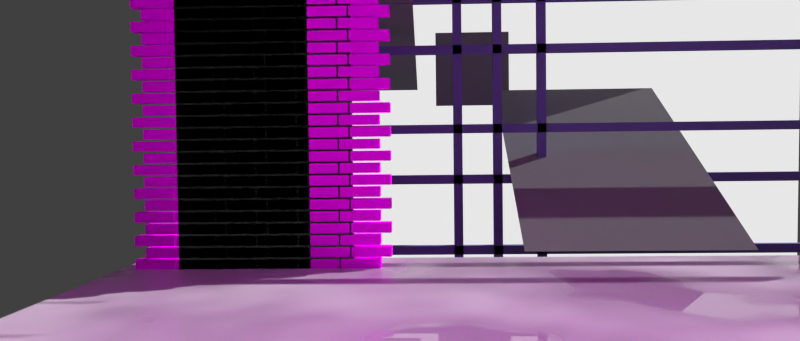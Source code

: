 # Source: sl-flur.blend  (saved by Blender 2.75.0; exported with 4.5.12 LTS)
import bpy
from mathutils import Matrix  # noqa: F401  (used for matrix-valued properties, if any)

bpy.ops.wm.read_factory_settings(use_empty=True)
scene = bpy.context.scene
scene.name = 'Scene'

# ---- collections
col_collection_1 = bpy.data.collections.new('Collection 1'); scene.collection.children.link(col_collection_1)
col_schalter = bpy.data.collections.new('schalter')  # instanced only; not linked into the scene
col_kante = bpy.data.collections.new('kante')  # instanced only; not linked into the scene
col_bank = bpy.data.collections.new('bank')  # instanced only; not linked into the scene
col_tisch2 = bpy.data.collections.new('Tisch2')  # instanced only; not linked into the scene
col_schrank1 = bpy.data.collections.new('schrank1')  # instanced only; not linked into the scene
col_schrank3 = bpy.data.collections.new('schrank3')  # instanced only; not linked into the scene
col_schrank2 = bpy.data.collections.new('schrank2')  # instanced only; not linked into the scene
col_lamp = bpy.data.collections.new('lamp')  # instanced only; not linked into the scene
col_feuerschrank = bpy.data.collections.new('feuerschrank')  # instanced only; not linked into the scene
col_schild = bpy.data.collections.new('schild')  # instanced only; not linked into the scene
col_ueeiinhalt = bpy.data.collections.new('ueeiinhalt')  # instanced only; not linked into the scene
col_saeule = bpy.data.collections.new('saeule')  # instanced only; not linked into the scene
col_heizung = bpy.data.collections.new('Heizung')  # instanced only; not linked into the scene
col_wand_001 = bpy.data.collections.new('wand.001')  # instanced only; not linked into the scene
col_tuer1_003 = bpy.data.collections.new('tuer1.003')  # instanced only; not linked into the scene
col_tuer2_001 = bpy.data.collections.new('tuer2.001')  # instanced only; not linked into the scene
col_tuer3_001 = bpy.data.collections.new('tuer3.001')  # instanced only; not linked into the scene
col_fenster = bpy.data.collections.new('Fenster')  # instanced only; not linked into the scene

# ---- images (referenced by path relative to the original .blend; pixels are not part of the script)
import os
ASSET_DIR = os.environ.get("B2B_ASSET_DIR", "")  # directory of the original .blend (textures are referenced by path, not embedded)
HERE = os.path.dirname(os.path.abspath(__file__))  # packed textures are extracted next to this script under _unpacked/

def load_image(name, relpath, width, height, colorspace="sRGB"):
    """Load a texture the original file referenced (path relative to the .blend, or extracted next to this script)."""
    p = next((c for c in (os.path.join(HERE, relpath), os.path.join(ASSET_DIR, relpath)) if relpath and os.path.exists(c)), "")
    if p:
        img = bpy.data.images.load(p, check_existing=True)
        img.name = name
    else:  # same state as the original file: an image datablock whose file is absent (Cycles renders it pink)
        img = bpy.data.images.new(name, width, height)
        img.source = "FILE"
        img.filepath = "//" + (relpath or name)
    img.colorspace_settings.name = colorspace
    return img
img_sl_dust_png = load_image('sl-dust.png', 'sl-dust.png', 1024, 1024, 'sRGB')
img_sl_flurboden_jpg = load_image('sl-flurboden.jpg', 'sl-flurboden.jpg', 1024, 1024, 'sRGB')
img_sl_stein_jpg = load_image('sl-stein.jpg', 'sl-stein.jpg', 1024, 1024, 'sRGB')

# ---- materials (node trees are filled in below, after node groups)
mat_material_001 = bpy.data.materials.new('Material.001')
mat_material_001.alpha_threshold = 0.0
mat_material_001.roughness = 0.5
mat_material_002 = bpy.data.materials.new('Material.002')
mat_material_002.alpha_threshold = 0.0
mat_material_002.roughness = 0.5
mat_material = bpy.data.materials.new('Material')
mat_material.alpha_threshold = 0.0
mat_material.roughness = 0.5
mat_flurboden = bpy.data.materials.new('flurboden')
mat_flurboden.alpha_threshold = 0.0
mat_flurboden.diffuse_color = (0.2063, 0.002622, 0.00639, 1.0)
mat_flurboden.specular_color = (0.35, 0.35, 0.35)
mat_flurboden.roughness = 0.5
mat_flurboden.specular_intensity = 1.0
mat_emmision = bpy.data.materials.new('emmision')
mat_emmision.alpha_threshold = 0.0
mat_emmision.roughness = 0.5
mat_zwischenraum = bpy.data.materials.new('zwischenraum')
mat_zwischenraum.alpha_threshold = 0.0
mat_zwischenraum.roughness = 0.5
mat_stein = bpy.data.materials.new('stein')
mat_stein.alpha_threshold = 0.0
mat_stein.roughness = 0.5

# ---- material node trees
mat_material_001.use_nodes = True; mat_material_001.node_tree.nodes.clear()
_N = mat_material_001.node_tree.nodes; _L = mat_material_001.node_tree.links
n0 = _N.new('ShaderNodeOutputMaterial'); n0.name = 'Material Output'; n0.location = (300, 300)
n1 = _N.new('ShaderNodeBsdfDiffuse'); n1.name = 'Diffuse BSDF'; n1.location = (10, 300)
n1.inputs[0].default_value = (0.2266, 0.2266, 0.2266, 1.0)
n1.inputs[1].default_value = 0.1111
_L.new(n1.outputs[0], n0.inputs[0])
n0.is_active_output = True
mat_material_002.use_nodes = True; mat_material_002.node_tree.nodes.clear()
_N = mat_material_002.node_tree.nodes; _L = mat_material_002.node_tree.links
n0 = _N.new('ShaderNodeOutputMaterial'); n0.name = 'Material Output'; n0.location = (300, 300)
n1 = _N.new('ShaderNodeBsdfDiffuse'); n1.name = 'Diffuse BSDF'; n1.location = (10, 300)
n1.inputs[0].default_value = (0.1615, 0.1491, 0.3672, 1.0)
_L.new(n1.outputs[0], n0.inputs[0])
n0.is_active_output = True
mat_material.use_nodes = True; mat_material.node_tree.nodes.clear()
_N = mat_material.node_tree.nodes; _L = mat_material.node_tree.links
n0 = _N.new('ShaderNodeOutputMaterial'); n0.name = 'Material Output'; n0.location = (300, 300)
n1 = _N.new('ShaderNodeBsdfDiffuse'); n1.name = 'Diffuse BSDF'; n1.location = (10, 300)
n1.inputs[0].default_value = (1.0, 1.0, 1.0, 1.0)
n1.inputs[1].default_value = 0.1019
_L.new(n1.outputs[0], n0.inputs[0])
n0.is_active_output = True
mat_flurboden.use_nodes = True; mat_flurboden.node_tree.nodes.clear()
_N = mat_flurboden.node_tree.nodes; _L = mat_flurboden.node_tree.links
n0 = _N.new('ShaderNodeMixShader'); n0.name = 'Mix Shader.002'; n0.location = (220, -274)
n1 = _N.new('ShaderNodeBsdfAnisotropic'); n1.name = 'Glossy BSDF.002'; n1.location = (-5, -360)
n1.distribution = 'BECKMANN'
n1.inputs[0].default_value = (1.0, 1.0, 1.0, 1.0)
n2 = _N.new('ShaderNodeMixShader'); n2.name = 'Mix Shader.001'; n2.location = (415, -130)
n3 = _N.new('ShaderNodeBsdfAnisotropic'); n3.name = 'Glossy BSDF'; n3.location = (-5, -197)
n3.distribution = 'GGX'
n3.inputs[0].default_value = (1.0, 1.0, 1.0, 1.0)
n4 = _N.new('ShaderNodeMapping'); n4.name = 'Mapping'; n4.location = (75, 686)
n5 = _N.new('ShaderNodeTexImage'); n5.name = 'Image Texture.004'; n5.location = (365, 675)
n5.width = 140
n5.image = img_sl_dust_png
n5.projection = 'BOX'
n5.projection_blend = 0.3
n6 = _N.new('ShaderNodeTexCoord'); n6.name = 'Texture Coordinate'; n6.location = (-115, 668)
n7 = _N.new('ShaderNodeSeparateColor'); n7.name = 'Separate RGB'; n7.location = (-11, 830)
n8 = _N.new('ShaderNodeLayerWeight'); n8.name = 'Layer Weight.001'; n8.location = (-11, 960)
n9 = _N.new('ShaderNodeGamma'); n9.name = 'Gamma'; n9.location = (367, 807)
n9.inputs[1].default_value = 2.2
n10 = _N.new('ShaderNodeMix'); n10.name = 'Mix'; n10.location = (179, 882)
n10.data_type = 'RGBA'
n10.clamp_result = True
n10.inputs[0].default_value = 0.65
n11 = _N.new('ShaderNodeMix'); n11.name = 'Mix.006'; n11.location = (-198, 882)
n11.data_type = 'RGBA'
n11.clamp_result = True
n11.inputs[0].default_value = 1.0
n12 = _N.new('ShaderNodeNewGeometry'); n12.name = 'Geometry'; n12.location = (-379, 916)
n13 = _N.new('ShaderNodeMath'); n13.name = 'Math.004'; n13.location = (55, -154)
n13.hide = True
n13.use_clamp = True
n13.inputs[0].default_value = 0.0
n14 = _N.new('ShaderNodeMath'); n14.name = 'Math.005'; n14.location = (-131, -293)
n14.hide = True
n14.use_clamp = True
n14.inputs[0].default_value = 0.1306
n15 = _N.new('ShaderNodeMath'); n15.name = 'Math.006'; n15.location = (-131, -455)
n15.hide = True
n15.use_clamp = True
n15.inputs[0].default_value = 0.3429
n16 = _N.new('NodeReroute'); n16.name = 'Reroute.010'; n16.location = (-211, -171)
n16.width = 16
n16.socket_idname = 'NodeSocketFloat'
n17 = _N.new('ShaderNodeBsdfAnisotropic'); n17.name = 'Glossy BSDF.001'; n17.location = (215, -115)
n17.distribution = 'GGX'
n17.inputs[0].default_value = (1.0, 1.0, 1.0, 1.0)
n18 = _N.new('ShaderNodeLayerWeight'); n18.name = 'Layer Weight.002'; n18.location = (-20, 239)
n18.inputs[0].default_value = 0.25
n19 = _N.new('ShaderNodeMath'); n19.name = 'Math.003'; n19.location = (460, 256)
n19.operation = 'MULTIPLY'
n20 = _N.new('ShaderNodeRGBCurve'); n20.name = 'RGB Curves'; n20.location = (170, 339)
_c = n20.mapping.curves[3]
while len(_c.points) > 2: _c.points.remove(_c.points[-1])
_c.points[0].location = (0.0, 0.0); _c.points[0].handle_type = 'AUTO'
_c.points[1].location = (0.74091, 0.25); _c.points[1].handle_type = 'AUTO'
_p = _c.points.new(1.0, 1.0); _p.handle_type = 'AUTO'
n20.mapping.update()
n21 = _N.new('NodeReroute'); n21.name = 'Reroute.007'; n21.location = (809, -1)
n21.width = 16
n21.socket_idname = 'NodeSocketFloat'
n22 = _N.new('NodeReroute'); n22.name = 'Reroute.006'; n22.location = (809, -43)
n22.width = 16
n22.socket_idname = 'NodeSocketShader'
n23 = _N.new('NodeReroute'); n23.name = 'Reroute.002'; n23.location = (990, 378)
n23.width = 16
n23.socket_idname = 'NodeSocketFloat'
n24 = _N.new('NodeReroute'); n24.name = 'Reroute.001'; n24.location = (-209, 378)
n24.label = 'Roughness'
n24.width = 16
n24.socket_idname = 'NodeSocketFloat'
n25 = _N.new('ShaderNodeMath'); n25.name = 'Math.002'; n25.location = (789, 796)
n25.mute = True
n25.operation = 'MULTIPLY'
n25.use_clamp = True
n25.inputs[1].default_value = 2.0
n26 = _N.new('ShaderNodeBsdfDiffuse'); n26.name = 'Diffuse BSDF.002'; n26.location = (882, -73)
n26.label = 'Dust'
n26.inputs[0].default_value = (0.5443, 0.5443, 0.5443, 1.0)
n26.inputs[1].default_value = 1.0
n27 = _N.new('ShaderNodeMixShader'); n27.name = 'Mix Shader'; n27.location = (887, 55)
n27.label = 'Clean Material'
n28 = _N.new('ShaderNodeMix'); n28.name = 'Mix.008'; n28.location = (637, 808)
n28.data_type = 'RGBA'
n28.blend_type = 'OVERLAY'
n28.inputs[0].default_value = 1.0
n29 = _N.new('ShaderNodeTexNoise'); n29.name = 'Noise Texture'; n29.location = (-1516, -119)
n29.inputs[2].default_value = 200.0
n30 = _N.new('ShaderNodeTexImage'); n30.name = 'Image Texture'; n30.location = (-1426, 146)
n30.width = 140
n30.image = img_sl_flurboden_jpg
n31 = _N.new('ShaderNodeTexCoord'); n31.name = 'Texture Coordinate.002'; n31.location = (-2055, -136)
n32 = _N.new('ShaderNodeMapping'); n32.name = 'Mapping.002'; n32.location = (-1889, -123)
n32.inputs[3].default_value = (1.0, 10.0, 1.0)
n33 = _N.new('ShaderNodeTexNoise'); n33.name = 'Noise Texture.001'; n33.location = (-1529, -644)
n34 = _N.new('ShaderNodeMix'); n34.name = 'Mix.002'; n34.location = (-975, -480)
n34.data_type = 'RGBA'
n34.blend_type = 'MULTIPLY'
n34.inputs[0].default_value = 0.0
n35 = _N.new('ShaderNodeBsdfAnisotropic'); n35.name = 'Glossy BSDF.003'; n35.location = (-729, -675)
n35.distribution = 'GGX'
n36 = _N.new('ShaderNodeFresnel'); n36.name = 'Fresnel'; n36.location = (-758, -288)
n36.inputs[0].default_value = 1.45
n37 = _N.new('ShaderNodeOutputMaterial'); n37.name = 'Material Output'; n37.location = (1583, 80)
n38 = _N.new('NodeReroute'); n38.name = 'Reroute.005'; n38.location = (809, -22)
n38.width = 16
n38.socket_idname = 'NodeSocketShader'
n39 = _N.new('ShaderNodeMixShader'); n39.name = 'Mix Shader.003'; n39.location = (-513, -431)
n40 = _N.new('ShaderNodeMixShader'); n40.name = 'Mix Shader.005'; n40.location = (1077, 97)
n41 = _N.new('ShaderNodeBsdfDiffuse'); n41.name = 'Diffuse BSDF.005'; n41.location = (-801, -511)
n42 = _N.new('ShaderNodeTexCoord'); n42.name = 'Texture Coordinate.001'; n42.location = (-1888, 172)
n43 = _N.new('ShaderNodeMapping'); n43.name = 'Mapping.001'; n43.location = (-1757, 189)
n43.inputs[3].default_value = (1.0, 5.0, 1.0)
n44 = _N.new('ShaderNodeMapping'); n44.name = 'Mapping.003'; n44.location = (-1954, -688)
n44.inputs[3].default_value = (1.0, 5.0, 1.0)
n45 = _N.new('ShaderNodeValToRGB'); n45.name = 'ColorRamp'; n45.location = (-1270, -692)
while len(n45.color_ramp.elements) > 1: n45.color_ramp.elements.remove(n45.color_ramp.elements[-1])
n45.color_ramp.elements[0].position = 0.4091; n45.color_ramp.elements[0].color = (0.0, 0.0, 0.0, 1.0)
_e = n45.color_ramp.elements.new(0.8); _e.color = (1.0, 1.0, 1.0, 1.0)
n46 = _N.new('ShaderNodeTexCoord'); n46.name = 'Texture Coordinate.003'; n46.location = (-2210, -701)
n47 = _N.new('ShaderNodeMix'); n47.name = 'Mix.001'; n47.location = (-1176, -91)
n47.data_type = 'RGBA'
n47.inputs[0].default_value = 0.2636
n48 = _N.new('ShaderNodeMath'); n48.name = 'Math'; n48.location = (0, 0)
n48.operation = 'POWER'
n49 = _N.new('ShaderNodeMath'); n49.name = 'Math.001'; n49.location = (0, 0)
n49.operation = 'POWER'
n50 = _N.new('ShaderNodeMath'); n50.name = 'Math.007'; n50.location = (0, 0)
n50.operation = 'POWER'
n51 = _N.new('ShaderNodeMath'); n51.name = 'Math.008'; n51.location = (0, 0)
n51.operation = 'POWER'
_L.new(n21.outputs[0], n27.inputs[0])
_L.new(n22.outputs[0], n27.inputs[2])
_L.new(n17.outputs[0], n2.inputs[1])
_L.new(n0.outputs[0], n2.inputs[2])
_L.new(n3.outputs[0], n0.inputs[1])
_L.new(n1.outputs[0], n0.inputs[2])
_L.new(n8.outputs[1], n10.inputs[6])
_L.new(n26.outputs[0], n40.inputs[2])
_L.new(n2.outputs[0], n22.inputs[0])
_L.new(n7.outputs[2], n10.inputs[7])
_L.new(n18.outputs[1], n20.inputs[1])
_L.new(n20.outputs[0], n19.inputs[0])
_L.new(n23.outputs[0], n40.inputs[0])
_L.new(n10.outputs[2], n9.inputs[0])
_L.new(n11.outputs[2], n7.inputs[0])
_L.new(n12.outputs[1], n11.inputs[7])
_L.new(n28.outputs[2], n25.inputs[0])
_L.new(n19.outputs[0], n21.inputs[0])
_L.new(n24.outputs[0], n16.inputs[0])
_L.new(n16.outputs[0], n13.inputs[1])
_L.new(n16.outputs[0], n14.inputs[1])
_L.new(n16.outputs[0], n15.inputs[1])
_L.new(n9.outputs[0], n28.inputs[6])
_L.new(n5.outputs[0], n28.inputs[7])
_L.new(n4.outputs[0], n5.inputs[0])
_L.new(n6.outputs[3], n4.inputs[0])
_L.new(n23.outputs[0], n24.inputs[0])
_L.new(n25.outputs[0], n23.inputs[0])
_L.new(n42.outputs[0], n43.inputs[0])
_L.new(n43.outputs[0], n30.inputs[0])
_L.new(n30.outputs[0], n47.inputs[6])
_L.new(n39.outputs[0], n38.inputs[0])
_L.new(n31.outputs[0], n32.inputs[0])
_L.new(n32.outputs[0], n29.inputs[0])
_L.new(n29.outputs[0], n47.inputs[7])
_L.new(n47.outputs[2], n34.inputs[6])
_L.new(n34.outputs[2], n41.inputs[0])
_L.new(n33.outputs[1], n45.inputs[0])
_L.new(n45.outputs[0], n34.inputs[7])
_L.new(n35.outputs[0], n39.inputs[2])
_L.new(n36.outputs[0], n39.inputs[0])
_L.new(n40.outputs[0], n39.inputs[1])
_L.new(n39.outputs[0], n37.inputs[0])
_L.new(n41.outputs[0], n40.inputs[1])
_L.new(n46.outputs[0], n44.inputs[0])
_L.new(n44.outputs[0], n33.inputs[0])
_L.new(n45.outputs[0], n48.inputs[0])
_L.new(n48.outputs[0], n35.inputs[1])
_L.new(n13.outputs[0], n49.inputs[0])
_L.new(n49.outputs[0], n17.inputs[1])
_L.new(n15.outputs[0], n50.inputs[0])
_L.new(n50.outputs[0], n1.inputs[1])
_L.new(n14.outputs[0], n51.inputs[0])
_L.new(n51.outputs[0], n3.inputs[1])
n37.is_active_output = True
mat_emmision.use_nodes = True; mat_emmision.node_tree.nodes.clear()
_N = mat_emmision.node_tree.nodes; _L = mat_emmision.node_tree.links
n0 = _N.new('ShaderNodeOutputMaterial'); n0.name = 'Material Output'; n0.location = (300, 300)
n1 = _N.new('ShaderNodeEmission'); n1.name = 'Emission'; n1.location = (10, 300)
n1.inputs[0].default_value = (0.8, 0.8, 0.8, 1.0)
_L.new(n1.outputs[0], n0.inputs[0])
n0.is_active_output = True
mat_zwischenraum.use_nodes = True; mat_zwischenraum.node_tree.nodes.clear()
_N = mat_zwischenraum.node_tree.nodes; _L = mat_zwischenraum.node_tree.links
n0 = _N.new('ShaderNodeOutputMaterial'); n0.name = 'Material Output'; n0.location = (300, 300)
n1 = _N.new('ShaderNodeMath'); n1.name = 'Math'; n1.location = (-332, 223)
n1.operation = 'MULTIPLY'
n1.inputs[1].default_value = 3.9
n2 = _N.new('ShaderNodeBsdfDiffuse'); n2.name = 'Diffuse BSDF'; n2.location = (10, 300)
n3 = _N.new('ShaderNodeTexNoise'); n3.name = 'Noise Texture'; n3.location = (-491, 298)
n3.inputs[2].default_value = 1000.0
n3.inputs[3].default_value = 5.0
_L.new(n2.outputs[0], n0.inputs[0])
_L.new(n3.outputs[0], n2.inputs[1])
_L.new(n3.outputs[0], n2.inputs[2])
_L.new(n3.outputs[0], n1.inputs[0])
_L.new(n1.outputs[0], n2.inputs[0])
n0.is_active_output = True
mat_stein.use_nodes = True; mat_stein.node_tree.nodes.clear()
_N = mat_stein.node_tree.nodes; _L = mat_stein.node_tree.links
n0 = _N.new('ShaderNodeTexCoord'); n0.name = 'Texture Coordinate'; n0.location = (-469, 338)
n1 = _N.new('ShaderNodeOutputMaterial'); n1.name = 'Material Output'; n1.location = (572, 326)
n2 = _N.new('ShaderNodeBsdfDiffuse'); n2.name = 'Diffuse BSDF'; n2.location = (381, 328)
n2.inputs[1].default_value = 0.2917
n3 = _N.new('ShaderNodeTexImage'); n3.name = 'Image Texture'; n3.location = (-137, 376)
n3.width = 140
n3.image = img_sl_stein_jpg
n4 = _N.new('ShaderNodeRGBCurve'); n4.name = 'RGB Curves'; n4.location = (81, 383)
_c = n4.mapping.curves[3]
while len(_c.points) > 2: _c.points.remove(_c.points[-1])
_c.points[0].location = (0.0, 0.0); _c.points[0].handle_type = 'AUTO'
_c.points[1].location = (0.80455, 0.96875); _c.points[1].handle_type = 'AUTO'
_p = _c.points.new(1.0, 1.0); _p.handle_type = 'AUTO'
n4.mapping.update()
_L.new(n2.outputs[0], n1.inputs[0])
_L.new(n3.outputs[0], n4.inputs[1])
_L.new(n0.outputs[2], n3.inputs[0])
_L.new(n4.outputs[0], n2.inputs[0])
n1.is_active_output = True

# ---- world
world_world = bpy.data.worlds.new('World'); scene.world = world_world
world_world.color = (0.05088, 0.05088, 0.05088)
world_world.use_sun_shadow = False
world_world.sun_shadow_jitter_overblur = 0.0
world_world.cycles.sampling_method = 'MANUAL'
world_world.cycles.sample_map_resolution = 256

# ---- cameras
cam_camera = bpy.data.cameras.new('Camera')
cam_camera.clip_end = 100.0
cam_camera.lens = 35.0
cam_camera.sensor_width = 32.0
cam_camera.sensor_height = 18.0
cam_camera.ortho_scale = 7.314
cam_camera.show_limits = True
cam_camera.dof.use_dof = True
cam_camera.dof.focus_distance = 4.75
cam_camera.dof.aperture_fstop = 3.5
cam_camera.dof.aperture_blades = 5

# ---- lights
light_sun = bpy.data.lights.new('Sun', 'SUN')
light_sun.transmission_factor = 0.0
light_sun.angle = 0.006
light_sun.energy = 8.2
light_sun.shadow_buffer_clip_start = 0.5
light_sun.shadow_soft_size = 0.003
light_sun.shadow_cascade_max_distance = 1000.0
light_sun.cycles.use_multiple_importance_sampling = False

# ---- meshes
me_cube_016 = bpy.data.meshes.new('Cube.016')
me_cube_016.from_pydata([(-1.0, -1.0, -1.0), (-1.0, -1.0, 1.0), (-1.0, 1.0, -1.0), (-1.0, 1.0, 1.0), (1.0, -1.0, -1.0), (1.0, -1.0, 1.0), (1.0, 1.0, -1.0), (1.0, 1.0, 1.0)], [], [(1, 3, 2, 0), (3, 7, 6, 2), (7, 5, 4, 6), (5, 1, 0, 4), (0, 2, 6, 4), (5, 7, 3, 1)])
me_cube_016.use_remesh_preserve_volume = False
me_cube_016.use_remesh_preserve_attributes = False
me_cube_016.use_mirror_vertex_groups = False
me_cube_016.update()
me_plane_012 = bpy.data.meshes.new('Plane.012')
me_plane_012.from_pydata([(-1.0, -1.0, 0.0), (1.0, -1.0, 0.0), (-1.0, 1.0, 0.0), (1.0, 1.0, 0.0)], [], [(0, 1, 3, 2)])
me_plane_012.materials.append(mat_material_001)
me_plane_012.use_remesh_preserve_volume = False
me_plane_012.use_remesh_preserve_attributes = False
me_plane_012.use_mirror_vertex_groups = False
me_plane_012.update()
me_plane_011 = bpy.data.meshes.new('Plane.011')
me_plane_011.from_pydata([(-1.0, -1.0, 0.0), (1.0, -1.0, 0.0), (-1.0, 1.0, 0.0), (1.0, 1.0, 0.0)], [], [(0, 1, 3, 2)])
me_plane_011.materials.append(mat_material_001)
me_plane_011.use_remesh_preserve_volume = False
me_plane_011.use_remesh_preserve_attributes = False
me_plane_011.use_mirror_vertex_groups = False
me_plane_011.update()
me_plane_010 = bpy.data.meshes.new('Plane.010')
me_plane_010.from_pydata([(-1.0, -1.0, 0.0), (1.0, -1.0, 0.0), (-1.0, 1.0, 0.0), (1.0, 1.0, 0.0)], [], [(0, 1, 3, 2)])
me_plane_010.materials.append(mat_material_001)
me_plane_010.use_remesh_preserve_volume = False
me_plane_010.use_remesh_preserve_attributes = False
me_plane_010.use_mirror_vertex_groups = False
me_plane_010.update()
me_cube_015 = bpy.data.meshes.new('Cube.015')
me_cube_015.from_pydata([(-1.0, -1.0, -1.0), (-1.0, -1.0, 1.0), (-1.0, 1.0, -1.0), (-1.0, 1.0, 1.0), (1.0, -1.0, -1.0), (1.0, -1.0, 1.0), (1.0, 1.0, -1.0), (1.0, 1.0, 1.0)], [], [(1, 3, 2, 0), (3, 7, 6, 2), (7, 5, 4, 6), (5, 1, 0, 4), (0, 2, 6, 4), (5, 7, 3, 1)])
me_cube_015.materials.append(mat_material_002)
me_cube_015.use_remesh_preserve_volume = False
me_cube_015.use_remesh_preserve_attributes = False
me_cube_015.use_mirror_vertex_groups = False
me_cube_015.update()
me_cube_014 = bpy.data.meshes.new('Cube.014')
me_cube_014.from_pydata([(-1.0, -1.0, -1.0), (-1.0, -1.0, 1.0), (-1.0, 1.0, -1.0), (-1.0, 1.0, 1.0), (1.0, -1.0, -1.0), (1.0, -1.0, 1.0), (1.0, 1.0, -1.0), (1.0, 1.0, 1.0)], [], [(1, 3, 2, 0), (3, 7, 6, 2), (7, 5, 4, 6), (5, 1, 0, 4), (0, 2, 6, 4), (5, 7, 3, 1)])
me_cube_014.materials.append(mat_material_002)
me_cube_014.use_remesh_preserve_volume = False
me_cube_014.use_remesh_preserve_attributes = False
me_cube_014.use_mirror_vertex_groups = False
me_cube_014.update()
me_cube_013 = bpy.data.meshes.new('Cube.013')
me_cube_013.from_pydata([(-1.0, -1.0, -1.0), (-1.0, -1.0, 1.0), (-1.0, 1.0, -1.0), (-1.0, 1.0, 1.0), (1.0, -1.0, -1.0), (1.0, -1.0, 1.0), (1.0, 1.0, -1.0), (1.0, 1.0, 1.0)], [], [(1, 3, 2, 0), (3, 7, 6, 2), (7, 5, 4, 6), (5, 1, 0, 4), (0, 2, 6, 4), (5, 7, 3, 1)])
me_cube_013.materials.append(mat_material_002)
me_cube_013.use_remesh_preserve_volume = False
me_cube_013.use_remesh_preserve_attributes = False
me_cube_013.use_mirror_vertex_groups = False
me_cube_013.update()
me_cube_012 = bpy.data.meshes.new('Cube.012')
me_cube_012.from_pydata([(-1.0, -1.0, -1.0), (-1.0, -1.0, 1.0), (-1.0, 1.0, -1.0), (-1.0, 1.0, 1.0), (1.0, -1.0, -1.0), (1.0, -1.0, 1.0), (1.0, 1.0, -1.0), (1.0, 1.0, 1.0)], [], [(1, 3, 2, 0), (3, 7, 6, 2), (7, 5, 4, 6), (5, 1, 0, 4), (0, 2, 6, 4), (5, 7, 3, 1)])
me_cube_012.materials.append(mat_material_002)
me_cube_012.use_remesh_preserve_volume = False
me_cube_012.use_remesh_preserve_attributes = False
me_cube_012.use_mirror_vertex_groups = False
me_cube_012.update()
me_cube_011 = bpy.data.meshes.new('Cube.011')
me_cube_011.from_pydata([(-1.0, -1.0, -1.0), (-1.0, -1.0, 1.0), (-1.0, 1.0, -1.0), (-1.0, 1.0, 1.0), (1.0, -1.0, -1.0), (1.0, -1.0, 1.0), (1.0, 1.0, -1.0), (1.0, 1.0, 1.0)], [], [(1, 3, 2, 0), (3, 7, 6, 2), (7, 5, 4, 6), (5, 1, 0, 4), (0, 2, 6, 4), (5, 7, 3, 1)])
me_cube_011.materials.append(mat_material_002)
me_cube_011.use_remesh_preserve_volume = False
me_cube_011.use_remesh_preserve_attributes = False
me_cube_011.use_mirror_vertex_groups = False
me_cube_011.update()
me_cube_010 = bpy.data.meshes.new('Cube.010')
me_cube_010.from_pydata([(-1.0, -1.0, -1.0), (-1.0, -1.0, 1.0), (-1.0, 1.0, -1.0), (-1.0, 1.0, 1.0), (1.0, -1.0, -1.0), (1.0, -1.0, 1.0), (1.0, 1.0, -1.0), (1.0, 1.0, 1.0)], [], [(1, 3, 2, 0), (3, 7, 6, 2), (7, 5, 4, 6), (5, 1, 0, 4), (0, 2, 6, 4), (5, 7, 3, 1)])
me_cube_010.materials.append(mat_material_002)
me_cube_010.use_remesh_preserve_volume = False
me_cube_010.use_remesh_preserve_attributes = False
me_cube_010.use_mirror_vertex_groups = False
me_cube_010.update()
me_cube_009 = bpy.data.meshes.new('Cube.009')
me_cube_009.from_pydata([(-1.0, -1.0, -1.0), (-1.0, -1.0, 1.0), (-1.0, 1.0, -1.0), (-1.0, 1.0, 1.0), (1.0, -1.0, -1.0), (1.0, -1.0, 1.0), (1.0, 1.0, -1.0), (1.0, 1.0, 1.0)], [], [(1, 3, 2, 0), (3, 7, 6, 2), (7, 5, 4, 6), (5, 1, 0, 4), (0, 2, 6, 4), (5, 7, 3, 1)])
me_cube_009.materials.append(mat_material_002)
me_cube_009.use_remesh_preserve_volume = False
me_cube_009.use_remesh_preserve_attributes = False
me_cube_009.use_mirror_vertex_groups = False
me_cube_009.update()
me_cube_008 = bpy.data.meshes.new('Cube.008')
me_cube_008.from_pydata([(-1.0, -1.0, -1.0), (-1.0, -1.0, 1.0), (-1.0, 1.0, -1.0), (-1.0, 1.0, 1.0), (1.0, -1.0, -1.0), (1.0, -1.0, 1.0), (1.0, 1.0, -1.0), (1.0, 1.0, 1.0)], [], [(1, 3, 2, 0), (3, 7, 6, 2), (7, 5, 4, 6), (5, 1, 0, 4), (0, 2, 6, 4), (5, 7, 3, 1)])
me_cube_008.materials.append(mat_material_002)
me_cube_008.use_remesh_preserve_volume = False
me_cube_008.use_remesh_preserve_attributes = False
me_cube_008.use_mirror_vertex_groups = False
me_cube_008.update()
me_cube_007 = bpy.data.meshes.new('Cube.007')
me_cube_007.from_pydata([(-1.0, -1.0, -1.0), (-1.0, -1.0, 1.0), (-1.0, 1.0, -1.0), (-1.0, 1.0, 1.0), (1.0, -1.0, -1.0), (1.0, -1.0, 1.0), (1.0, 1.0, -1.0), (1.0, 1.0, 1.0)], [], [(1, 3, 2, 0), (3, 7, 6, 2), (7, 5, 4, 6), (5, 1, 0, 4), (0, 2, 6, 4), (5, 7, 3, 1)])
me_cube_007.materials.append(mat_material_002)
me_cube_007.use_remesh_preserve_volume = False
me_cube_007.use_remesh_preserve_attributes = False
me_cube_007.use_mirror_vertex_groups = False
me_cube_007.update()
me_cube_006 = bpy.data.meshes.new('Cube.006')
me_cube_006.from_pydata([(0.01867, -19.92, -0.00587), (0.01867, -19.92, 0.00587), (-0.01868, -19.92, -0.00587), (-0.01868, -19.92, 0.00587), (0.01868, 19.92, -0.00587), (0.01868, 19.92, 0.00587), (-0.01867, 19.92, -0.00587), (-0.01867, 19.92, 0.00587)], [], [(1, 3, 2, 0), (3, 7, 6, 2), (7, 5, 4, 6), (5, 1, 0, 4), (0, 2, 6, 4), (5, 7, 3, 1)])
me_cube_006.materials.append(mat_material_001)
me_cube_006.use_remesh_preserve_volume = False
me_cube_006.use_remesh_preserve_attributes = False
me_cube_006.use_mirror_vertex_groups = False
me_cube_006.update()
me_cube_005 = bpy.data.meshes.new('Cube.005')
me_cube_005.from_pydata([(-2.229, -0.01012, -0.00587), (-2.229, -0.01012, 0.00587), (-2.229, 0.01012, -0.00587), (-2.229, 0.01012, 0.00587), (2.229, -0.01012, -0.00587), (2.229, -0.01012, 0.00587), (2.229, 0.01012, -0.00587), (2.229, 0.01012, 0.00587)], [], [(1, 3, 2, 0), (3, 7, 6, 2), (7, 5, 4, 6), (5, 1, 0, 4), (0, 2, 6, 4), (5, 7, 3, 1)])
me_cube_005.materials.append(mat_material_001)
me_cube_005.use_remesh_preserve_volume = False
me_cube_005.use_remesh_preserve_attributes = False
me_cube_005.use_mirror_vertex_groups = False
me_cube_005.update()
me_plane_009 = bpy.data.meshes.new('Plane.009')
me_plane_009.from_pydata([(-1.0, -1.0, 0.0), (1.0, -1.0, 0.0), (-1.0, 1.0, 0.0), (1.0, 1.0, 0.0)], [], [(0, 1, 3, 2)])
me_plane_009.materials.append(mat_material)
me_plane_009.use_remesh_preserve_volume = False
me_plane_009.use_remesh_preserve_attributes = False
me_plane_009.use_mirror_vertex_groups = False
me_plane_009.update()
me_plane_004 = bpy.data.meshes.new('Plane.004')
me_plane_004.from_pydata([(-1.0, -1.0, 0.0), (1.0, -1.0, 0.0), (-1.0, 1.0, 0.0), (1.0, 1.0, 0.0)], [], [(0, 1, 3, 2)])
me_plane_004.use_remesh_preserve_volume = False
me_plane_004.use_remesh_preserve_attributes = False
me_plane_004.use_mirror_vertex_groups = False
me_plane_004.update()
me_plane_003 = bpy.data.meshes.new('Plane.003')
me_plane_003.from_pydata([(-1.334, -8.681, 0.0), (1.334, -8.681, 0.0), (-1.334, 8.681, 0.0), (1.334, 8.681, 0.0)], [], [(0, 1, 3, 2)])
me_plane_003.materials.append(mat_flurboden)
me_plane_003.use_remesh_preserve_volume = False
me_plane_003.use_remesh_preserve_attributes = False
me_plane_003.use_mirror_vertex_groups = False
me_plane_003.update()
me_plane_008 = bpy.data.meshes.new('Plane.008')
me_plane_008.from_pydata([(-1.0, -1.0, 0.0), (1.0, -1.0, 0.0), (-1.0, 1.0, 0.0), (1.0, 1.0, 0.0)], [], [(0, 1, 3, 2)])
me_plane_008.materials.append(mat_emmision)
me_plane_008.use_remesh_preserve_volume = False
me_plane_008.use_remesh_preserve_attributes = False
me_plane_008.use_mirror_vertex_groups = False
me_plane_008.update()
me_plane_007 = bpy.data.meshes.new('Plane.007')
me_plane_007.from_pydata([(-1.241, 7.793e-08, 0.2088), (-1.241, 1.094e-07, -0.2088), (1.241, -1.094e-07, 0.2088), (1.241, -7.793e-08, -0.2088)], [], [(0, 1, 3, 2)])
me_plane_007.materials.append(mat_zwischenraum)
me_plane_007.use_remesh_preserve_volume = False
me_plane_007.use_remesh_preserve_attributes = False
me_plane_007.use_mirror_vertex_groups = False
me_plane_007.update()
me_plane_006 = bpy.data.meshes.new('Plane.006')
me_plane_006.from_pydata([(-1.241, 7.793e-08, 0.2088), (-1.241, 1.094e-07, -0.2088), (1.241, -1.094e-07, 0.2088), (1.241, -7.793e-08, -0.2088)], [], [(0, 1, 3, 2)])
me_plane_006.materials.append(mat_zwischenraum)
me_plane_006.use_remesh_preserve_volume = False
me_plane_006.use_remesh_preserve_attributes = False
me_plane_006.use_mirror_vertex_groups = False
me_plane_006.update()
me_plane_005 = bpy.data.meshes.new('Plane.005')
me_plane_005.from_pydata([(-1.576e-08, -10.28, 0.2088), (1.576e-08, -10.28, -0.2088), (-1.576e-08, 10.28, 0.2088), (1.576e-08, 10.28, -0.2088)], [], [(0, 1, 3, 2)])
me_plane_005.materials.append(mat_zwischenraum)
me_plane_005.use_remesh_preserve_volume = False
me_plane_005.use_remesh_preserve_attributes = False
me_plane_005.use_mirror_vertex_groups = False
me_plane_005.update()
me_cube_004 = bpy.data.meshes.new('Cube.004')
me_cube_004.from_pydata([(-0.07383, -0.1756, -0.04398), (-0.07383, -0.1756, 0.04398), (-0.07383, 0.1756, -0.04398), (-0.07383, 0.1756, 0.04398), (0.07383, -0.1756, -0.04398), (0.07383, -0.1756, 0.04398), (0.07383, 0.1756, -0.04398), (0.07383, 0.1756, 0.04398)], [], [(1, 3, 2, 0), (3, 7, 6, 2), (7, 5, 4, 6), (5, 1, 0, 4), (0, 2, 6, 4), (5, 7, 3, 1)])
_uv = me_cube_004.uv_layers.new(name='UVMap')
_uv.uv.foreach_set('vector', [0.0, 0.0, 1.0, 0.0, 1.0, 1.0, 0.0, 1.0, 0.0, 0.0, 1.0, 0.0, 1.0, 1.0, 0.0, 1.0, 0.0, 0.0, 1.0, 0.0, 1.0, 1.0, 0.0, 1.0, 0.0, 0.0, 1.0, 0.0, 1.0, 1.0, 0.0, 1.0, 0.0, 0.0, 1.0, 0.0, 1.0, 1.0, 0.0, 1.0, 0.0, 0.0, 1.0, 0.0, 1.0, 1.0, 0.0, 1.0])
me_cube_004.materials.append(mat_stein)
me_cube_004.use_remesh_preserve_volume = False
me_cube_004.use_remesh_preserve_attributes = False
me_cube_004.use_mirror_vertex_groups = False
me_cube_004.update()
me_cube_003 = bpy.data.meshes.new('Cube.003')
me_cube_003.from_pydata([(-0.07383, -0.1756, -0.04398), (-0.07383, -0.1756, 0.04398), (-0.07383, 0.1756, -0.04398), (-0.07383, 0.1756, 0.04398), (0.07383, -0.1756, -0.04398), (0.07383, -0.1756, 0.04398), (0.07383, 0.1756, -0.04398), (0.07383, 0.1756, 0.04398)], [], [(1, 3, 2, 0), (3, 7, 6, 2), (7, 5, 4, 6), (5, 1, 0, 4), (0, 2, 6, 4), (5, 7, 3, 1)])
_uv = me_cube_003.uv_layers.new(name='UVMap')
_uv.uv.foreach_set('vector', [0.0, 0.0, 1.0, 0.0, 1.0, 1.0, 0.0, 1.0, 0.0, 0.0, 1.0, 0.0, 1.0, 1.0, 0.0, 1.0, 0.0, 0.0, 1.0, 0.0, 1.0, 1.0, 0.0, 1.0, 0.0, 0.0, 1.0, 0.0, 1.0, 1.0, 0.0, 1.0, 0.0, 0.0, 1.0, 0.0, 1.0, 1.0, 0.0, 1.0, 0.0, 0.0, 1.0, 0.0, 1.0, 1.0, 0.0, 1.0])
me_cube_003.materials.append(mat_stein)
me_cube_003.use_remesh_preserve_volume = False
me_cube_003.use_remesh_preserve_attributes = False
me_cube_003.use_mirror_vertex_groups = False
me_cube_003.update()
me_cube_002 = bpy.data.meshes.new('Cube.002')
me_cube_002.from_pydata([(-0.07383, -0.1756, -0.04398), (-0.07383, -0.1756, 0.04398), (-0.07383, 0.1756, -0.04398), (-0.07383, 0.1756, 0.04398), (0.07383, -0.1756, -0.04398), (0.07383, -0.1756, 0.04398), (0.07383, 0.1756, -0.04398), (0.07383, 0.1756, 0.04398)], [], [(1, 3, 2, 0), (3, 7, 6, 2), (7, 5, 4, 6), (5, 1, 0, 4), (0, 2, 6, 4), (5, 7, 3, 1)])
_uv = me_cube_002.uv_layers.new(name='UVMap')
_uv.uv.foreach_set('vector', [0.0, 0.0, 1.0, 0.0, 1.0, 1.0, 0.0, 1.0, 0.0, 0.0, 1.0, 0.0, 1.0, 1.0, 0.0, 1.0, 0.0, 0.0, 1.0, 0.0, 1.0, 1.0, 0.0, 1.0, 0.0, 0.0, 1.0, 0.0, 1.0, 1.0, 0.0, 1.0, 0.0, 0.0, 1.0, 0.0, 1.0, 1.0, 0.0, 1.0, 0.0, 0.0, 1.0, 0.0, 1.0, 1.0, 0.0, 1.0])
me_cube_002.materials.append(mat_stein)
me_cube_002.use_remesh_preserve_volume = False
me_cube_002.use_remesh_preserve_attributes = False
me_cube_002.use_mirror_vertex_groups = False
me_cube_002.update()
me_cube_001 = bpy.data.meshes.new('Cube.001')
me_cube_001.from_pydata([(-0.07383, -0.1756, -0.04398), (-0.07383, -0.1756, 0.04398), (-0.07383, 0.1756, -0.04398), (-0.07383, 0.1756, 0.04398), (0.07383, -0.1756, -0.04398), (0.07383, -0.1756, 0.04398), (0.07383, 0.1756, -0.04398), (0.07383, 0.1756, 0.04398)], [], [(1, 3, 2, 0), (3, 7, 6, 2), (7, 5, 4, 6), (5, 1, 0, 4), (0, 2, 6, 4), (5, 7, 3, 1)])
_uv = me_cube_001.uv_layers.new(name='UVMap')
_uv.uv.foreach_set('vector', [0.0, 0.0, 1.0, 0.0, 1.0, 1.0, 0.0, 1.0, 0.0, 0.0, 1.0, 0.0, 1.0, 1.0, 0.0, 1.0, 0.0, 0.0, 1.0, 0.0, 1.0, 1.0, 0.0, 1.0, 0.0, 0.0, 1.0, 0.0, 1.0, 1.0, 0.0, 1.0, 0.0, 0.0, 1.0, 0.0, 1.0, 1.0, 0.0, 1.0, 0.0, 0.0, 1.0, 0.0, 1.0, 1.0, 0.0, 1.0])
me_cube_001.materials.append(mat_stein)
me_cube_001.use_remesh_preserve_volume = False
me_cube_001.use_remesh_preserve_attributes = False
me_cube_001.use_mirror_vertex_groups = False
me_cube_001.update()
me_plane_001 = bpy.data.meshes.new('Plane.001')
me_plane_001.from_pydata([(-1.576e-08, -10.28, 0.2088), (1.576e-08, -10.28, -0.2088), (-1.576e-08, 10.28, 0.2088), (1.576e-08, 10.28, -0.2088)], [], [(0, 1, 3, 2)])
me_plane_001.materials.append(mat_zwischenraum)
me_plane_001.use_remesh_preserve_volume = False
me_plane_001.use_remesh_preserve_attributes = False
me_plane_001.use_mirror_vertex_groups = False
me_plane_001.update()
me_plane = bpy.data.meshes.new('Plane')
me_plane.from_pydata([(-1.334, -8.681, 0.0), (1.334, -8.681, 0.0), (-1.334, 8.681, 0.0), (1.334, 8.681, 0.0)], [], [(0, 1, 3, 2)])
me_plane.materials.append(mat_flurboden)
me_plane.use_remesh_preserve_volume = False
me_plane.use_remesh_preserve_attributes = False
me_plane.use_mirror_vertex_groups = False
me_plane.update()

# ---- objects
ob_schalter_004 = bpy.data.objects.new('schalter.004', None)
ob_schalter_003 = bpy.data.objects.new('schalter.003', None)
ob_schalter_002 = bpy.data.objects.new('schalter.002', None)
ob_schalter_001 = bpy.data.objects.new('schalter.001', None)
ob_schalter = bpy.data.objects.new('schalter', None)
ob_kante_011 = bpy.data.objects.new('kante.011', None)
ob_kante_010 = bpy.data.objects.new('kante.010', None)
ob_kante_009 = bpy.data.objects.new('kante.009', None)
ob_kante_008 = bpy.data.objects.new('kante.008', None)
ob_kante_007 = bpy.data.objects.new('kante.007', None)
ob_kante_006 = bpy.data.objects.new('kante.006', None)
ob_lampenausschnitt1 = bpy.data.objects.new('lampenausschnitt1', me_cube_016)
ob_bank_001 = bpy.data.objects.new('bank.001', None)
ob_tisch2 = bpy.data.objects.new('Tisch2', None)
ob_bank = bpy.data.objects.new('bank', None)
ob_schrank1 = bpy.data.objects.new('schrank1', None)
ob_schrank3 = bpy.data.objects.new('schrank3', None)
ob_schrank2 = bpy.data.objects.new('schrank2', None)
ob_lamp = bpy.data.objects.new('lamp', None)
ob_feuerschrank = bpy.data.objects.new('feuerschrank', None)
ob_schild = bpy.data.objects.new('schild', None)
ob_ueeiinhalt = bpy.data.objects.new('ueeiinhalt', None)
ob_plane_012 = bpy.data.objects.new('Plane.012', me_plane_012)
ob_plane_011 = bpy.data.objects.new('Plane.011', me_plane_011)
ob_plane_010 = bpy.data.objects.new('Plane.010', me_plane_010)
ob_cube_015 = bpy.data.objects.new('Cube.015', me_cube_015)
ob_cube_014 = bpy.data.objects.new('Cube.014', me_cube_014)
ob_cube_013 = bpy.data.objects.new('Cube.013', me_cube_013)
ob_cube_012 = bpy.data.objects.new('Cube.012', me_cube_012)
ob_cube_011 = bpy.data.objects.new('Cube.011', me_cube_011)
ob_cube_010 = bpy.data.objects.new('Cube.010', me_cube_010)
ob_cube_009 = bpy.data.objects.new('Cube.009', me_cube_009)
ob_cube_008 = bpy.data.objects.new('Cube.008', me_cube_008)
ob_cube_007 = bpy.data.objects.new('Cube.007', me_cube_007)
ob_cube_006 = bpy.data.objects.new('Cube.006', me_cube_006)
ob_cube_005 = bpy.data.objects.new('Cube.005', me_cube_005)
ob_plane_009 = bpy.data.objects.new('Plane.009', me_plane_009)
ob_plane_008 = bpy.data.objects.new('Plane.008', me_plane_004)
ob_plane_007 = bpy.data.objects.new('Plane.007', me_plane_003)
ob_saeule_008 = bpy.data.objects.new('saeule.008', None)
ob_saeule_007 = bpy.data.objects.new('saeule.007', None)
ob_saeule_006 = bpy.data.objects.new('saeule.006', None)
ob_saeule_005 = bpy.data.objects.new('saeule.005', None)
ob_heizung_001 = bpy.data.objects.new('Heizung.001', None)
ob_wand_012 = bpy.data.objects.new('wand.012', None)
ob_tuer1_011 = bpy.data.objects.new('tuer1.011', None)
ob_kante_005 = bpy.data.objects.new('kante.005', None)
ob_wand_011 = bpy.data.objects.new('wand.011', None)
ob_tuer1_010 = bpy.data.objects.new('tuer1.010', None)
ob_tuer1_009 = bpy.data.objects.new('tuer1.009', None)
ob_wand_004 = bpy.data.objects.new('wand.004', None)
ob_kante_004 = bpy.data.objects.new('kante.004', None)
ob_tuer1_008 = bpy.data.objects.new('tuer1.008', None)
ob_wand_001 = bpy.data.objects.new('wand.001', None)
ob_plane_003 = bpy.data.objects.new('Plane.003', me_plane_008)
ob_sun = bpy.data.objects.new('Sun', light_sun)
ob_heizung = bpy.data.objects.new('Heizung', None)
ob_saeule_004 = bpy.data.objects.new('saeule.004', None)
ob_saeule_003 = bpy.data.objects.new('saeule.003', None)
ob_saeule_002 = bpy.data.objects.new('saeule.002', None)
ob_saeule_001 = bpy.data.objects.new('saeule.001', None)
ob_saeule = bpy.data.objects.new('saeule', None)
ob_plane_006 = bpy.data.objects.new('Plane.006', me_plane_007)
ob_plane_005 = bpy.data.objects.new('Plane.005', me_plane_006)
ob_plane_004 = bpy.data.objects.new('Plane.004', me_plane_005)
ob_cube_004 = bpy.data.objects.new('Cube.004', me_cube_004)
ob_cube_003 = bpy.data.objects.new('Cube.003', me_cube_003)
ob_cube_002 = bpy.data.objects.new('Cube.002', me_cube_002)
ob_cube_001 = bpy.data.objects.new('Cube.001', me_cube_001)
ob_plane_002 = bpy.data.objects.new('Plane.002', me_plane_001)
ob_tuer1_007 = bpy.data.objects.new('tuer1.007', None)
ob_wand_010 = bpy.data.objects.new('wand.010', None)
ob_wand_009 = bpy.data.objects.new('wand.009', None)
ob_kante_003 = bpy.data.objects.new('kante.003', None)
ob_tuer1_006 = bpy.data.objects.new('tuer1.006', None)
ob_tuer1_005 = bpy.data.objects.new('tuer1.005', None)
ob_kante_002 = bpy.data.objects.new('kante.002', None)
ob_wand_008 = bpy.data.objects.new('wand.008', None)
ob_wand_007 = bpy.data.objects.new('wand.007', None)
ob_tuer1_004 = bpy.data.objects.new('tuer1.004', None)
ob_tuer1_002 = bpy.data.objects.new('tuer1.002', None)
ob_wand_006 = bpy.data.objects.new('wand.006', None)
ob_wand_005 = bpy.data.objects.new('wand.005', None)
ob_kante_001 = bpy.data.objects.new('kante.001', None)
ob_tuer1_001 = bpy.data.objects.new('tuer1.001', None)
ob_tuer1_000 = bpy.data.objects.new('tuer1.000', None)
ob_kante = bpy.data.objects.new('kante', None)
ob_wand_003 = bpy.data.objects.new('wand.003', None)
ob_wand_002 = bpy.data.objects.new('wand.002', None)
ob_wand_000 = bpy.data.objects.new('wand.000', None)
ob_tuer2_000 = bpy.data.objects.new('tuer2.000', None)
ob_tuer2_001 = bpy.data.objects.new('tuer2.001', None)
ob_tuer1_003 = bpy.data.objects.new('tuer1.003', None)
ob_plane = bpy.data.objects.new('Plane', me_plane)
ob_camera = bpy.data.objects.new('Camera', cam_camera)
ob_ausschnitt = bpy.data.objects.new('ausschnitt', None)
ob_tuer3_001 = bpy.data.objects.new('tuer3.001', None)
ob_cube = bpy.data.objects.new('Cube', None)
ob_cube_001_1 = bpy.data.objects.new('Cube.001', None)
ob_fenster_007 = bpy.data.objects.new('Fenster.007', None)
ob_fenster_006 = bpy.data.objects.new('Fenster.006', None)
ob_fenster_005 = bpy.data.objects.new('Fenster.005', None)
ob_fenster_004 = bpy.data.objects.new('Fenster.004', None)
ob_fenster_003 = bpy.data.objects.new('Fenster.003', None)
ob_fenster_002 = bpy.data.objects.new('Fenster.002', None)
ob_fenster_001 = bpy.data.objects.new('Fenster.001', None)
ob_fenster = bpy.data.objects.new('Fenster', None)

# ---- transforms, parenting, visibility, modifiers, constraints
ob_schalter_004.location = (-1.108, 4.946, 0.6009)
ob_schalter_004.rotation_euler = (0.0, -0.0, 1.571)
ob_schalter_004.scale = (0.261, 0.261, 0.261)
ob_schalter_004.empty_image_offset = (0.0, 0.0)
ob_schalter_004.show_instancer_for_render = False
ob_schalter_004.instance_type = 'COLLECTION'
ob_schalter_004.lineart.crease_threshold = 0.0
ob_schalter_003.location = (-1.108, 2.852, 0.6009)
ob_schalter_003.rotation_euler = (0.0, -0.0, 1.571)
ob_schalter_003.scale = (0.261, 0.261, 0.261)
ob_schalter_003.empty_image_offset = (0.0, 0.0)
ob_schalter_003.show_instancer_for_render = False
ob_schalter_003.instance_type = 'COLLECTION'
ob_schalter_003.lineart.crease_threshold = 0.0
ob_schalter_002.location = (-1.108, -1.75, 0.6009)
ob_schalter_002.rotation_euler = (0.0, -0.0, 1.571)
ob_schalter_002.scale = (0.261, 0.261, 0.261)
ob_schalter_002.empty_image_offset = (0.0, 0.0)
ob_schalter_002.show_instancer_for_render = False
ob_schalter_002.instance_type = 'COLLECTION'
ob_schalter_002.lineart.crease_threshold = 0.0
ob_schalter_001.location = (-1.108, 7.447, 0.6009)
ob_schalter_001.rotation_euler = (0.0, -0.0, 1.571)
ob_schalter_001.scale = (0.261, 0.261, 0.261)
ob_schalter_001.empty_image_offset = (0.0, 0.0)
ob_schalter_001.show_instancer_for_render = False
ob_schalter_001.instance_type = 'COLLECTION'
ob_schalter_001.lineart.crease_threshold = 0.0
ob_schalter.location = (-0.4681, 8.406, 0.6009)
ob_schalter.scale = (0.261, 0.261, 0.261)
ob_schalter.empty_image_offset = (0.0, 0.0)
ob_schalter.show_instancer_for_render = False
ob_schalter.instance_type = 'COLLECTION'
ob_schalter.lineart.crease_threshold = 0.0
ob_kante_011.location = (-0.9927, 3.88, 1.299)
ob_kante_011.scale = (0.6751, 0.6751, 0.6751)
ob_kante_011.empty_image_offset = (0.0, 0.0)
ob_kante_011.show_instancer_for_render = False
ob_kante_011.instance_type = 'COLLECTION'
ob_kante_011.lineart.crease_threshold = 0.0
ob_kante_010.location = (-0.9927, -0.7173, 1.299)
ob_kante_010.scale = (0.6751, 0.6751, 0.6751)
ob_kante_010.empty_image_offset = (0.0, 0.0)
ob_kante_010.show_instancer_for_render = False
ob_kante_010.instance_type = 'COLLECTION'
ob_kante_010.lineart.crease_threshold = 0.0
ob_kante_009.location = (-0.9927, -9.911, 1.299)
ob_kante_009.scale = (0.6751, 0.6751, 0.6751)
ob_kante_009.empty_image_offset = (0.0, 0.0)
ob_kante_009.show_instancer_for_render = False
ob_kante_009.instance_type = 'COLLECTION'
ob_kante_009.lineart.crease_threshold = 0.0
ob_kante_008.location = (-0.9927, -5.314, 1.299)
ob_kante_008.scale = (0.6751, 0.6751, 0.6751)
ob_kante_008.empty_image_offset = (0.0, 0.0)
ob_kante_008.show_instancer_for_render = False
ob_kante_008.instance_type = 'COLLECTION'
ob_kante_008.lineart.crease_threshold = 0.0
ob_kante_007.location = (1.09, 3.57, 1.299)
ob_kante_007.rotation_euler = (0.0, -0.0, 3.141)
ob_kante_007.scale = (0.6751, 0.6751, 0.6751)
ob_kante_007.empty_image_offset = (0.0, 0.0)
ob_kante_007.show_instancer_for_render = False
ob_kante_007.instance_type = 'COLLECTION'
ob_kante_007.lineart.crease_threshold = 0.0
ob_kante_006.location = (1.09, -5.072, 1.299)
ob_kante_006.rotation_euler = (0.0, -0.0, 3.141)
ob_kante_006.scale = (0.6751, 0.6751, 0.6751)
ob_kante_006.empty_image_offset = (0.0, 0.0)
ob_kante_006.show_instancer_for_render = False
ob_kante_006.instance_type = 'COLLECTION'
ob_kante_006.lineart.crease_threshold = 0.0
ob_lampenausschnitt1.location = (0.1604, 6.8, 1.601)
ob_lampenausschnitt1.scale = (0.1604, 0.1604, 0.1604)
ob_lampenausschnitt1.hide_viewport = True
ob_lampenausschnitt1.hide_render = True
ob_lampenausschnitt1.lineart.crease_threshold = 0.0
ob_bank_001.location = (0.8818, -2.239, -0.0002995)
ob_bank_001.rotation_euler = (0.0, -0.0, 3.128)
ob_bank_001.scale = (0.108, 0.108, 0.108)
ob_bank_001.empty_image_offset = (0.0, 0.0)
ob_bank_001.show_instancer_for_render = False
ob_bank_001.instance_type = 'COLLECTION'
ob_bank_001.lineart.crease_threshold = 0.0
ob_tisch2.location = (0.9237, -0.2867, -0.001169)
ob_tisch2.rotation_euler = (0.0, 0.0, 4.636)
ob_tisch2.scale = (0.09676, 0.09676, 0.09676)
ob_tisch2.empty_image_offset = (0.0, 0.0)
ob_tisch2.show_instancer_for_render = False
ob_tisch2.instance_type = 'COLLECTION'
ob_tisch2.lineart.crease_threshold = 0.0
ob_bank.location = (-0.9167, -2.648, -0.0002995)
ob_bank.rotation_euler = (0.0, -0.0, -0.003719)
ob_bank.scale = (0.108, 0.108, 0.108)
ob_bank.empty_image_offset = (0.0, 0.0)
ob_bank.show_instancer_for_render = False
ob_bank.instance_type = 'COLLECTION'
ob_bank.lineart.crease_threshold = 0.0
ob_schrank1.location = (-0.4315, 1.62, -0.002733)
ob_schrank1.rotation_euler = (0.0, -0.0, 1.615)
ob_schrank1.scale = (0.1819, 0.1819, 0.1819)
ob_schrank1.empty_image_offset = (0.0, 0.0)
ob_schrank1.show_instancer_for_render = False
ob_schrank1.instance_type = 'COLLECTION'
ob_schrank1.lineart.crease_threshold = 0.0
ob_schrank3.location = (-0.3863, -0.1956, 0.04529)
ob_schrank3.rotation_euler = (0.0, -0.0, 1.571)
ob_schrank3.scale = (0.1711, 0.1711, 0.1711)
ob_schrank3.empty_image_offset = (0.0, 0.0)
ob_schrank3.show_instancer_for_render = False
ob_schrank3.instance_type = 'COLLECTION'
ob_schrank3.lineart.crease_threshold = 0.0
ob_schrank2.location = (-0.42, 0.6917, -0.004461)
ob_schrank2.rotation_euler = (0.0, -0.0, 1.566)
ob_schrank2.scale = (0.1858, 0.1858, 0.1858)
ob_schrank2.empty_image_offset = (0.0, 0.0)
ob_schrank2.show_instancer_for_render = False
ob_schrank2.instance_type = 'COLLECTION'
ob_schrank2.lineart.crease_threshold = 0.0
ob_lamp.location = (0.1646, 6.815, 1.641)
ob_lamp.scale = (0.1528, 0.1528, 0.1528)
ob_lamp.empty_image_offset = (0.0, 0.0)
ob_lamp.show_instancer_for_render = False
ob_lamp.instance_type = 'COLLECTION'
ob_lamp.lineart.crease_threshold = 0.0
ob_feuerschrank.location = (-0.9481, 6.765, 0.35)
ob_feuerschrank.rotation_euler = (0.0, -0.0, 1.571)
ob_feuerschrank.scale = (0.1083, 0.1083, 0.1083)
ob_feuerschrank.empty_image_offset = (0.0, 0.0)
ob_feuerschrank.show_instancer_for_render = False
ob_feuerschrank.instance_type = 'COLLECTION'
ob_feuerschrank.lineart.crease_threshold = 0.0
ob_schild.location = (0.7644, 8.188, 0.5009)
ob_schild.rotation_euler = (0.03417, -4.074e-10, 4.712)
ob_schild.scale = (0.0936, 0.0936, 0.0936)
ob_schild.empty_image_offset = (0.0, 0.0)
ob_schild.show_instancer_for_render = False
ob_schild.instance_type = 'COLLECTION'
ob_schild.lineart.crease_threshold = 0.0
ob_ueeiinhalt.location = (-1.32, 8.073, 0.004499)
ob_ueeiinhalt.rotation_euler = (0.0, -0.0, 0.8184)
ob_ueeiinhalt.scale = (0.6376, 0.6376, 0.6376)
ob_ueeiinhalt.empty_image_offset = (0.0, 0.0)
ob_ueeiinhalt.show_instancer_for_render = False
ob_ueeiinhalt.instance_type = 'COLLECTION'
ob_ueeiinhalt.lineart.crease_threshold = 0.0
ob_plane_012.location = (0.02223, 10.74, 0.8813)
ob_plane_012.rotation_euler = (1.571, -0.0, 0.0)
ob_plane_012.scale = (0.2233, 0.2233, 0.2233)
ob_plane_012.lineart.crease_threshold = 0.0
ob_plane_011.location = (-0.7746, 9.743, 1.123)
ob_plane_011.rotation_euler = (0.4053, -0.0, 3.142)
ob_plane_011.scale = (0.4636, 0.9453, 0.4636)
ob_plane_011.lineart.crease_threshold = 0.0
ob_plane_010.location = (0.6155, 9.743, 0.3685)
ob_plane_010.rotation_euler = (0.4053, -0.0, 0.0)
ob_plane_010.scale = (0.4636, 0.9453, 0.4636)
ob_plane_010.lineart.crease_threshold = 0.0
ob_cube_015.location = (1.115, 9.743, -0.3575)
ob_cube_015.rotation_euler = (-0.0, 1.571, 0.0)
ob_cube_015.scale = (0.02201, 0.02201, 2.287)
ob_cube_015.lineart.crease_threshold = 0.0
ob_cube_014.location = (1.115, 9.743, -0.1048)
ob_cube_014.rotation_euler = (-0.0, 1.571, 0.0)
ob_cube_014.scale = (0.02201, 0.02201, 2.287)
ob_cube_014.lineart.crease_threshold = 0.0
ob_cube_013.location = (1.115, 9.743, 0.503)
ob_cube_013.rotation_euler = (-0.0, 1.571, 0.0)
ob_cube_013.scale = (0.02201, 0.02201, 2.287)
ob_cube_013.lineart.crease_threshold = 0.0
ob_cube_012.location = (1.115, 9.743, 0.2503)
ob_cube_012.rotation_euler = (-0.0, 1.571, 0.0)
ob_cube_012.scale = (0.02201, 0.02201, 2.287)
ob_cube_012.lineart.crease_threshold = 0.0
ob_cube_011.location = (1.115, 9.743, 0.8975)
ob_cube_011.rotation_euler = (-0.0, 1.571, 0.0)
ob_cube_011.scale = (0.02201, 0.02201, 2.287)
ob_cube_011.lineart.crease_threshold = 0.0
ob_cube_010.location = (1.115, 9.743, 1.15)
ob_cube_010.rotation_euler = (-0.0, 1.571, 0.0)
ob_cube_010.scale = (0.02201, 0.02201, 2.287)
ob_cube_010.lineart.crease_threshold = 0.0
ob_cube_009.location = (-0.09284, 9.743, 0.3089)
ob_cube_009.scale = (0.02201, 0.02201, 2.287)
ob_cube_009.lineart.crease_threshold = 0.0
ob_cube_008.location = (0.3244, 9.743, 0.3089)
ob_cube_008.scale = (0.02201, 0.02201, 2.287)
ob_cube_008.lineart.crease_threshold = 0.0
ob_cube_007.location = (0.1052, 9.743, 0.3089)
ob_cube_007.scale = (0.02201, 0.02201, 2.287)
ob_cube_007.lineart.crease_threshold = 0.0
ob_cube_006.location = (-0.8968, -7.211, 1.603)
ob_cube_006.lineart.crease_threshold = 0.0
_m = ob_cube_006.modifiers.new('Array', 'ARRAY')
_m.count = 5
_m.use_constant_offset = True
_m.constant_offset_displace = (0.43, 0.0, 0.0)
_m.use_relative_offset = False
ob_cube_005.location = (0.1682, 10.88, 1.601)
ob_cube_005.scale = (1.0, 0.486, 0.486)
ob_cube_005.lineart.crease_threshold = 0.0
_m = ob_cube_005.modifiers.new('Array', 'ARRAY')
_m.count = 50
_m.use_constant_offset = True
_m.constant_offset_displace = (0.0, -0.88, 0.0)
_m.use_relative_offset = False
ob_plane_009.location = (0.1228, -1.08, 1.601)
ob_plane_009.scale = (1.728, 12.81, 1.0)
ob_plane_009.lineart.crease_threshold = 0.0
_m = ob_plane_009.modifiers.new('Boolean', 'BOOLEAN')
_m.object = ob_lampenausschnitt1
_m.operation = 'UNION'
_m.solver = 'FAST'
ob_plane_008.location = (-0.1283, -9.098, 0.5424)
ob_plane_008.rotation_euler = (1.571, -0.0, 0.0)
ob_plane_008.scale = (1.585, 1.585, 1.585)
ob_plane_008.lineart.crease_threshold = 0.0
ob_plane_007.location = (0.0, -8.642, 0.0)
ob_plane_007.lineart.crease_threshold = 0.0
ob_saeule_008.location = (1.244, -0.9586, 0.02741)
ob_saeule_008.scale = (0.6763, 0.6763, 0.6763)
ob_saeule_008.empty_image_offset = (0.0, 0.0)
ob_saeule_008.show_instancer_for_render = False
ob_saeule_008.instance_type = 'COLLECTION'
ob_saeule_008.lineart.crease_threshold = 0.0
ob_saeule_007.location = (1.244, -1.967, 0.02741)
ob_saeule_007.scale = (0.6763, 0.6763, 0.6763)
ob_saeule_007.empty_image_offset = (0.0, 0.0)
ob_saeule_007.show_instancer_for_render = False
ob_saeule_007.instance_type = 'COLLECTION'
ob_saeule_007.lineart.crease_threshold = 0.0
ob_saeule_006.location = (1.244, -2.974, 0.02741)
ob_saeule_006.scale = (0.6763, 0.6763, 0.6763)
ob_saeule_006.empty_image_offset = (0.0, 0.0)
ob_saeule_006.show_instancer_for_render = False
ob_saeule_006.instance_type = 'COLLECTION'
ob_saeule_006.lineart.crease_threshold = 0.0
ob_saeule_005.location = (1.244, -3.984, 0.02741)
ob_saeule_005.scale = (0.6763, 0.6763, 0.6763)
ob_saeule_005.empty_image_offset = (0.0, 0.0)
ob_saeule_005.show_instancer_for_render = False
ob_saeule_005.instance_type = 'COLLECTION'
ob_saeule_005.lineart.crease_threshold = 0.0
ob_heizung_001.location = (1.062, -3.015, 9.404e-05)
ob_heizung_001.rotation_euler = (0.0, -0.0, 1.571)
ob_heizung_001.scale = (0.2302, 0.2302, 0.2302)
ob_heizung_001.empty_image_offset = (0.0, 0.0)
ob_heizung_001.show_instancer_for_render = False
ob_heizung_001.instance_type = 'COLLECTION'
ob_heizung_001.lineart.crease_threshold = 0.0
ob_wand_012.location = (1.213, -5.704, -0.01048)
ob_wand_012.rotation_euler = (0.0, -0.0, 9.425)
ob_wand_012.scale = (0.6762, 0.6762, 0.6762)
ob_wand_012.empty_image_offset = (0.0, 0.0)
ob_wand_012.show_instancer_for_render = False
ob_wand_012.instance_type = 'COLLECTION'
ob_wand_012.lineart.crease_threshold = 0.0
ob_tuer1_011.location = (1.351, -7.817, -0.007562)
ob_tuer1_011.rotation_euler = (0.0, -0.0, 3.141)
ob_tuer1_011.scale = (0.6763, 0.6763, 0.6763)
ob_tuer1_011.empty_image_offset = (0.0, 0.0)
ob_tuer1_011.show_instancer_for_render = False
ob_tuer1_011.instance_type = 'COLLECTION'
ob_tuer1_011.lineart.crease_threshold = 0.0
ob_kante_005.location = (1.09, -5.072, 0.03227)
ob_kante_005.rotation_euler = (0.0, -0.0, 3.141)
ob_kante_005.scale = (0.6751, 0.6751, 0.6751)
ob_kante_005.empty_image_offset = (0.0, 0.0)
ob_kante_005.show_instancer_for_render = False
ob_kante_005.instance_type = 'COLLECTION'
ob_kante_005.lineart.crease_threshold = 0.0
ob_wand_011.location = (1.213, -8.856, -0.01048)
ob_wand_011.rotation_euler = (0.0, -0.0, 9.425)
ob_wand_011.scale = (0.6762, 0.6762, 0.6762)
ob_wand_011.empty_image_offset = (0.0, 0.0)
ob_wand_011.show_instancer_for_render = False
ob_wand_011.instance_type = 'COLLECTION'
ob_wand_011.lineart.crease_threshold = 0.0
ob_tuer1_010.location = (1.351, -6.852, -0.007562)
ob_tuer1_010.rotation_euler = (0.0, -0.0, 3.141)
ob_tuer1_010.scale = (0.6763, 0.6763, 0.6763)
ob_tuer1_010.empty_image_offset = (0.0, 0.0)
ob_tuer1_010.show_instancer_for_render = False
ob_tuer1_010.instance_type = 'COLLECTION'
ob_tuer1_010.lineart.crease_threshold = 0.0
ob_tuer1_009.location = (1.351, 1.79, -0.007562)
ob_tuer1_009.rotation_euler = (0.0, -0.0, 3.141)
ob_tuer1_009.scale = (0.6763, 0.6763, 0.6763)
ob_tuer1_009.empty_image_offset = (0.0, 0.0)
ob_tuer1_009.show_instancer_for_render = False
ob_tuer1_009.instance_type = 'COLLECTION'
ob_tuer1_009.lineart.crease_threshold = 0.0
ob_wand_004.location = (1.213, -0.2141, -0.01048)
ob_wand_004.rotation_euler = (0.0, -0.0, 9.425)
ob_wand_004.scale = (0.6762, 0.6762, 0.6762)
ob_wand_004.empty_image_offset = (0.0, 0.0)
ob_wand_004.show_instancer_for_render = False
ob_wand_004.instance_type = 'COLLECTION'
ob_wand_004.lineart.crease_threshold = 0.0
ob_kante_004.location = (1.09, 3.57, 0.03227)
ob_kante_004.rotation_euler = (0.0, -0.0, 3.141)
ob_kante_004.scale = (0.6751, 0.6751, 0.6751)
ob_kante_004.empty_image_offset = (0.0, 0.0)
ob_kante_004.show_instancer_for_render = False
ob_kante_004.instance_type = 'COLLECTION'
ob_kante_004.lineart.crease_threshold = 0.0
ob_tuer1_008.location = (1.351, 0.8246, -0.007562)
ob_tuer1_008.rotation_euler = (0.0, -0.0, 3.141)
ob_tuer1_008.scale = (0.6763, 0.6763, 0.6763)
ob_tuer1_008.empty_image_offset = (0.0, 0.0)
ob_tuer1_008.show_instancer_for_render = False
ob_tuer1_008.instance_type = 'COLLECTION'
ob_tuer1_008.lineart.crease_threshold = 0.0
ob_wand_001.location = (1.213, 2.938, -0.01048)
ob_wand_001.rotation_euler = (0.0, -0.0, 9.425)
ob_wand_001.scale = (0.6762, 0.6762, 0.6762)
ob_wand_001.empty_image_offset = (0.0, 0.0)
ob_wand_001.show_instancer_for_render = False
ob_wand_001.instance_type = 'COLLECTION'
ob_wand_001.lineart.crease_threshold = 0.0
ob_plane_003.location = (0.6347, 11.43, -0.07703)
ob_plane_003.rotation_euler = (1.601, -0.0, 0.0)
ob_plane_003.scale = (1.63, 1.63, 1.63)
ob_plane_003.lineart.crease_threshold = 0.0
ob_sun.location = (5.595, 6.561, 6.966e-06)
ob_sun.rotation_euler = (-1.162, -0.4644, -1.198)
ob_sun.lineart.crease_threshold = 0.0
ob_heizung.location = (1.062, 5.627, 9.404e-05)
ob_heizung.rotation_euler = (0.0, -0.0, 1.571)
ob_heizung.scale = (0.2302, 0.2302, 0.2302)
ob_heizung.empty_image_offset = (0.0, 0.0)
ob_heizung.show_instancer_for_render = False
ob_heizung.instance_type = 'COLLECTION'
ob_heizung.lineart.crease_threshold = 0.0
ob_saeule_004.location = (1.244, 4.658, 0.02741)
ob_saeule_004.scale = (0.6763, 0.6763, 0.6763)
ob_saeule_004.empty_image_offset = (0.0, 0.0)
ob_saeule_004.show_instancer_for_render = False
ob_saeule_004.instance_type = 'COLLECTION'
ob_saeule_004.lineart.crease_threshold = 0.0
ob_saeule_003.location = (1.244, 3.651, 0.02741)
ob_saeule_003.scale = (0.6763, 0.6763, 0.6763)
ob_saeule_003.empty_image_offset = (0.0, 0.0)
ob_saeule_003.show_instancer_for_render = False
ob_saeule_003.instance_type = 'COLLECTION'
ob_saeule_003.lineart.crease_threshold = 0.0
ob_saeule_002.location = (1.244, 5.668, 0.02741)
ob_saeule_002.scale = (0.6763, 0.6763, 0.6763)
ob_saeule_002.empty_image_offset = (0.0, 0.0)
ob_saeule_002.show_instancer_for_render = False
ob_saeule_002.instance_type = 'COLLECTION'
ob_saeule_002.lineart.crease_threshold = 0.0
ob_saeule_001.location = (1.244, 6.675, 0.02741)
ob_saeule_001.scale = (0.6763, 0.6763, 0.6763)
ob_saeule_001.empty_image_offset = (0.0, 0.0)
ob_saeule_001.show_instancer_for_render = False
ob_saeule_001.instance_type = 'COLLECTION'
ob_saeule_001.lineart.crease_threshold = 0.0
ob_saeule.location = (1.244, 7.683, 0.02741)
ob_saeule.scale = (0.6763, 0.6763, 0.6763)
ob_saeule.empty_image_offset = (0.0, 0.0)
ob_saeule.show_instancer_for_render = False
ob_saeule.instance_type = 'COLLECTION'
ob_saeule.lineart.crease_threshold = 0.0
ob_plane_006.location = (-0.806, 8.409, 0.7619)
ob_plane_006.scale = (0.2521, 1.0, 4.138)
ob_plane_006.lineart.crease_threshold = 0.0
ob_plane_005.location = (0.03129, 8.411, 1.483)
ob_plane_005.lineart.crease_threshold = 0.0
ob_plane_004.location = (1.114, -1.702, 1.483)
ob_plane_004.lineart.crease_threshold = 0.0
ob_cube_004.location = (-1.206, 8.439, 0.01566)
ob_cube_004.rotation_euler = (0.0, -0.0, 4.712)
ob_cube_004.scale = (0.4034, 0.4034, 0.4034)
ob_cube_004.lineart.crease_threshold = 0.0
_m = ob_cube_004.modifiers.new('Array.002', 'ARRAY')
_m.count = 6
_m.use_constant_offset = True
_m.constant_offset_displace = (0.0, 0.365, 0.0)
_m.use_relative_offset = False
_m = ob_cube_004.modifiers.new('Array.001', 'ARRAY')
_m.count = 15
_m.use_constant_offset = True
_m.constant_offset_displace = (0.0, 0.0, 0.21)
_m.use_relative_offset = False
_m = ob_cube_004.modifiers.new('Array', 'ARRAY')
_m.use_constant_offset = True
_m.constant_offset_displace = (0.0, 0.096, 0.105)
_m.use_relative_offset = False
_m = ob_cube_004.modifiers.new('Bevel', 'BEVEL')
_m.width = 0.0008
_m.width_pct = 0.0008
_m.segments = 3
_m.limit_method = 'NONE'
_m.spread = 0.0
ob_cube_003.location = (-1.117, 8.438, 1.284)
ob_cube_003.rotation_euler = (0.0, -0.0, 4.712)
ob_cube_003.scale = (0.4034, 0.4034, 0.4034)
ob_cube_003.lineart.crease_threshold = 0.0
_m = ob_cube_003.modifiers.new('Array.002', 'ARRAY')
_m.count = 20
_m.use_constant_offset = True
_m.constant_offset_displace = (0.0, 0.365, 0.0)
_m.use_relative_offset = False
_m = ob_cube_003.modifiers.new('Array.001', 'ARRAY')
_m.count = 5
_m.use_constant_offset = True
_m.constant_offset_displace = (0.0, 0.0, 0.21)
_m.use_relative_offset = False
_m = ob_cube_003.modifiers.new('Array', 'ARRAY')
_m.use_constant_offset = True
_m.constant_offset_displace = (0.0, 0.096, 0.105)
_m.use_relative_offset = False
_m = ob_cube_003.modifiers.new('Bevel', 'BEVEL')
_m.width = 0.0008
_m.width_pct = 0.0008
_m.segments = 3
_m.limit_method = 'NONE'
_m.spread = 0.0
ob_cube_002.location = (1.142, -10.51, 1.231)
ob_cube_002.scale = (0.4034, 0.4034, 0.4034)
ob_cube_002.lineart.crease_threshold = 0.0
_m = ob_cube_002.modifiers.new('Array.002', 'ARRAY')
_m.count = 130
_m.use_constant_offset = True
_m.constant_offset_displace = (0.0, 0.365, 0.0)
_m.use_relative_offset = False
_m = ob_cube_002.modifiers.new('Array.001', 'ARRAY')
_m.count = 5
_m.use_constant_offset = True
_m.constant_offset_displace = (0.0, 0.0, 0.21)
_m.use_relative_offset = False
_m = ob_cube_002.modifiers.new('Array', 'ARRAY')
_m.use_constant_offset = True
_m.constant_offset_displace = (0.0, 0.096, 0.105)
_m.use_relative_offset = False
_m = ob_cube_002.modifiers.new('Bevel', 'BEVEL')
_m.width = 0.0008
_m.width_pct = 0.0008
_m.segments = 3
_m.limit_method = 'NONE'
_m.spread = 0.0
ob_cube_001.location = (-1.141, -9.891, 1.283)
ob_cube_001.scale = (0.4034, 0.4034, 0.4034)
ob_cube_001.lineart.crease_threshold = 0.0
_m = ob_cube_001.modifiers.new('Array.002', 'ARRAY')
_m.count = 125
_m.use_constant_offset = True
_m.constant_offset_displace = (0.0, 0.365, 0.0)
_m.use_relative_offset = False
_m = ob_cube_001.modifiers.new('Array.001', 'ARRAY')
_m.count = 5
_m.use_constant_offset = True
_m.constant_offset_displace = (0.0, 0.0, 0.21)
_m.use_relative_offset = False
_m = ob_cube_001.modifiers.new('Array', 'ARRAY')
_m.use_constant_offset = True
_m.constant_offset_displace = (0.0, 0.096, 0.105)
_m.use_relative_offset = False
_m = ob_cube_001.modifiers.new('Bevel', 'BEVEL')
_m.width = 0.0008
_m.width_pct = 0.0008
_m.segments = 3
_m.limit_method = 'NONE'
_m.spread = 0.0
ob_plane_002.location = (-1.111, -1.702, 1.483)
ob_plane_002.lineart.crease_threshold = 0.0
ob_tuer1_007.location = (-1.254, -5.857, -0.007562)
ob_tuer1_007.scale = (0.6763, 0.6763, 0.6763)
ob_tuer1_007.empty_image_offset = (0.0, 0.0)
ob_tuer1_007.show_instancer_for_render = False
ob_tuer1_007.instance_type = 'COLLECTION'
ob_tuer1_007.lineart.crease_threshold = 0.0
ob_wand_010.location = (-1.116, -2.408, -0.01048)
ob_wand_010.rotation_euler = (0.0, -0.0, 6.283)
ob_wand_010.scale = (0.6762, 0.6762, 0.6762)
ob_wand_010.empty_image_offset = (0.0, 0.0)
ob_wand_010.show_instancer_for_render = False
ob_wand_010.instance_type = 'COLLECTION'
ob_wand_010.lineart.crease_threshold = 0.0
ob_wand_009.location = (-1.116, -3.732, -0.01048)
ob_wand_009.rotation_euler = (0.0, -0.0, 6.283)
ob_wand_009.scale = (0.6762, 0.6762, 0.6762)
ob_wand_009.empty_image_offset = (0.0, 0.0)
ob_wand_009.show_instancer_for_render = False
ob_wand_009.instance_type = 'COLLECTION'
ob_wand_009.lineart.crease_threshold = 0.0
ob_kante_003.location = (-0.9927, -5.314, 0.03227)
ob_kante_003.scale = (0.6751, 0.6751, 0.6751)
ob_kante_003.empty_image_offset = (0.0, 0.0)
ob_kante_003.show_instancer_for_render = False
ob_kante_003.instance_type = 'COLLECTION'
ob_kante_003.lineart.crease_threshold = 0.0
ob_tuer1_006.location = (-1.254, -4.771, -0.007562)
ob_tuer1_006.scale = (0.6763, 0.6763, 0.6763)
ob_tuer1_006.empty_image_offset = (0.0, 0.0)
ob_tuer1_006.show_instancer_for_render = False
ob_tuer1_006.instance_type = 'COLLECTION'
ob_tuer1_006.lineart.crease_threshold = 0.0
ob_tuer1_005.location = (-1.254, -9.368, -0.007562)
ob_tuer1_005.scale = (0.6763, 0.6763, 0.6763)
ob_tuer1_005.empty_image_offset = (0.0, 0.0)
ob_tuer1_005.show_instancer_for_render = False
ob_tuer1_005.instance_type = 'COLLECTION'
ob_tuer1_005.lineart.crease_threshold = 0.0
ob_kante_002.location = (-0.9927, -9.911, 0.03227)
ob_kante_002.scale = (0.6751, 0.6751, 0.6751)
ob_kante_002.empty_image_offset = (0.0, 0.0)
ob_kante_002.show_instancer_for_render = False
ob_kante_002.instance_type = 'COLLECTION'
ob_kante_002.lineart.crease_threshold = 0.0
ob_wand_008.location = (-1.116, -8.329, -0.01048)
ob_wand_008.rotation_euler = (0.0, -0.0, 6.283)
ob_wand_008.scale = (0.6762, 0.6762, 0.6762)
ob_wand_008.empty_image_offset = (0.0, 0.0)
ob_wand_008.show_instancer_for_render = False
ob_wand_008.instance_type = 'COLLECTION'
ob_wand_008.lineart.crease_threshold = 0.0
ob_wand_007.location = (-1.116, -7.005, -0.01048)
ob_wand_007.rotation_euler = (0.0, -0.0, 6.283)
ob_wand_007.scale = (0.6762, 0.6762, 0.6762)
ob_wand_007.empty_image_offset = (0.0, 0.0)
ob_wand_007.show_instancer_for_render = False
ob_wand_007.instance_type = 'COLLECTION'
ob_wand_007.lineart.crease_threshold = 0.0
ob_tuer1_004.location = (-1.254, -10.45, -0.007562)
ob_tuer1_004.scale = (0.6763, 0.6763, 0.6763)
ob_tuer1_004.empty_image_offset = (0.0, 0.0)
ob_tuer1_004.show_instancer_for_render = False
ob_tuer1_004.instance_type = 'COLLECTION'
ob_tuer1_004.lineart.crease_threshold = 0.0
ob_tuer1_002.location = (-1.254, -1.26, -0.007562)
ob_tuer1_002.scale = (0.6763, 0.6763, 0.6763)
ob_tuer1_002.empty_image_offset = (0.0, 0.0)
ob_tuer1_002.show_instancer_for_render = False
ob_tuer1_002.instance_type = 'COLLECTION'
ob_tuer1_002.lineart.crease_threshold = 0.0
ob_wand_006.location = (-1.116, 2.188, -0.01048)
ob_wand_006.rotation_euler = (0.0, -0.0, 6.283)
ob_wand_006.scale = (0.6762, 0.6762, 0.6762)
ob_wand_006.empty_image_offset = (0.0, 0.0)
ob_wand_006.show_instancer_for_render = False
ob_wand_006.instance_type = 'COLLECTION'
ob_wand_006.lineart.crease_threshold = 0.0
ob_wand_005.location = (-1.116, 0.8644, -0.01048)
ob_wand_005.rotation_euler = (0.0, -0.0, 6.283)
ob_wand_005.scale = (0.6762, 0.6762, 0.6762)
ob_wand_005.empty_image_offset = (0.0, 0.0)
ob_wand_005.show_instancer_for_render = False
ob_wand_005.instance_type = 'COLLECTION'
ob_wand_005.lineart.crease_threshold = 0.0
ob_kante_001.location = (-0.9927, -0.7173, 0.03227)
ob_kante_001.scale = (0.6751, 0.6751, 0.6751)
ob_kante_001.empty_image_offset = (0.0, 0.0)
ob_kante_001.show_instancer_for_render = False
ob_kante_001.instance_type = 'COLLECTION'
ob_kante_001.lineart.crease_threshold = 0.0
ob_tuer1_001.location = (-1.254, -0.1743, -0.007562)
ob_tuer1_001.scale = (0.6763, 0.6763, 0.6763)
ob_tuer1_001.empty_image_offset = (0.0, 0.0)
ob_tuer1_001.show_instancer_for_render = False
ob_tuer1_001.instance_type = 'COLLECTION'
ob_tuer1_001.lineart.crease_threshold = 0.0
ob_tuer1_000.location = (-1.254, 4.423, -0.007562)
ob_tuer1_000.scale = (0.6763, 0.6763, 0.6763)
ob_tuer1_000.empty_image_offset = (0.0, 0.0)
ob_tuer1_000.show_instancer_for_render = False
ob_tuer1_000.instance_type = 'COLLECTION'
ob_tuer1_000.lineart.crease_threshold = 0.0
ob_kante.location = (-0.9927, 3.88, 0.03227)
ob_kante.scale = (0.6751, 0.6751, 0.6751)
ob_kante.empty_image_offset = (0.0, 0.0)
ob_kante.show_instancer_for_render = False
ob_kante.instance_type = 'COLLECTION'
ob_kante.lineart.crease_threshold = 0.0
ob_wand_003.location = (-1.116, 5.461, -0.01048)
ob_wand_003.rotation_euler = (0.0, -0.0, 6.283)
ob_wand_003.scale = (0.6762, 0.6762, 0.6762)
ob_wand_003.empty_image_offset = (0.0, 0.0)
ob_wand_003.show_instancer_for_render = False
ob_wand_003.instance_type = 'COLLECTION'
ob_wand_003.lineart.crease_threshold = 0.0
ob_wand_002.location = (-1.116, 6.785, -0.01048)
ob_wand_002.rotation_euler = (0.0, -0.0, 6.283)
ob_wand_002.scale = (0.6762, 0.6762, 0.6762)
ob_wand_002.empty_image_offset = (0.0, 0.0)
ob_wand_002.show_instancer_for_render = False
ob_wand_002.instance_type = 'COLLECTION'
ob_wand_002.lineart.crease_threshold = 0.0
ob_wand_000.location = (1.034, 8.413, -0.009602)
ob_wand_000.rotation_euler = (0.0, -0.0, 4.712)
ob_wand_000.scale = (0.6762, 0.6762, 0.6762)
ob_wand_000.empty_image_offset = (0.0, 0.0)
ob_wand_000.show_instancer_for_render = False
ob_wand_000.instance_type = 'COLLECTION'
ob_wand_000.lineart.crease_threshold = 0.0
ob_tuer2_000.location = (-1.186, 7.936, 0.03175)
ob_tuer2_000.rotation_euler = (0.0, -0.0, 6.283)
ob_tuer2_000.scale = (0.6763, 0.6763, 0.6763)
ob_tuer2_000.empty_image_offset = (0.0, 0.0)
ob_tuer2_000.show_instancer_for_render = False
ob_tuer2_000.instance_type = 'COLLECTION'
ob_tuer2_000.lineart.crease_threshold = 0.0
ob_tuer2_001.location = (1.185, 8.195, 0.02746)
ob_tuer2_001.rotation_euler = (0.0, -0.0, 3.142)
ob_tuer2_001.scale = (0.6763, 0.6763, 0.6763)
ob_tuer2_001.empty_image_offset = (0.0, 0.0)
ob_tuer2_001.show_instancer_for_render = False
ob_tuer2_001.instance_type = 'COLLECTION'
ob_tuer2_001.lineart.crease_threshold = 0.0
ob_tuer1_003.location = (-1.254, 3.336, -0.007562)
ob_tuer1_003.scale = (0.6763, 0.6763, 0.6763)
ob_tuer1_003.empty_image_offset = (0.0, 0.0)
ob_tuer1_003.show_instancer_for_render = False
ob_tuer1_003.instance_type = 'COLLECTION'
ob_tuer1_003.lineart.crease_threshold = 0.0
ob_plane.location = (0.0, 0.0, 0.0)
ob_plane.lineart.crease_threshold = 0.0
ob_camera.location = (-0.1944, 5.342, 0.4509)
ob_camera.rotation_euler = (1.536, 0.01196, 0.0429)
ob_camera.lock_rotations_4d = False
ob_camera.empty_display_type = 'ARROWS'
ob_camera.color = (0.0, 0.0, 0.0, 0.0)
ob_camera.display_type = 'WIRE'
ob_camera.lineart.crease_threshold = 0.0
ob_ausschnitt.location = (0.0, 0.0, 0.0)
ob_tuer3_001.location = (-0.0245, 8.582, 0.03231)
ob_tuer3_001.rotation_euler = (0.0, -0.0, 4.712)
ob_tuer3_001.scale = (0.6763, 0.6763, 0.6763)
ob_tuer3_001.empty_image_offset = (0.0, 0.0)
ob_tuer3_001.show_instancer_for_render = False
ob_tuer3_001.instance_type = 'COLLECTION'
ob_tuer3_001.lineart.crease_threshold = 0.0
ob_cube.location = (0.0, 0.0, 0.0)
ob_cube_001_1.location = (0.0, 0.0, 0.0)
ob_fenster_007.location = (1.291, -1.482, 0.446)
ob_fenster_007.rotation_euler = (1.535, 0.006638, -1.571)
ob_fenster_007.scale = (0.3542, 0.4101, 0.4102)
ob_fenster_007.empty_image_offset = (0.0, 0.0)
ob_fenster_007.show_instancer_for_render = False
ob_fenster_007.instance_type = 'COLLECTION'
ob_fenster_007.lineart.crease_threshold = 0.0
ob_fenster_006.location = (1.291, -2.489, 0.446)
ob_fenster_006.rotation_euler = (1.535, 0.006638, -1.571)
ob_fenster_006.scale = (0.3542, 0.4101, 0.4102)
ob_fenster_006.empty_image_offset = (0.0, 0.0)
ob_fenster_006.show_instancer_for_render = False
ob_fenster_006.instance_type = 'COLLECTION'
ob_fenster_006.lineart.crease_threshold = 0.0
ob_fenster_005.location = (1.291, -4.506, 0.446)
ob_fenster_005.rotation_euler = (1.535, 0.006638, -1.571)
ob_fenster_005.scale = (0.3542, 0.4101, 0.4102)
ob_fenster_005.empty_image_offset = (0.0, 0.0)
ob_fenster_005.show_instancer_for_render = False
ob_fenster_005.instance_type = 'COLLECTION'
ob_fenster_005.lineart.crease_threshold = 0.0
ob_fenster_004.location = (1.291, -3.499, 0.446)
ob_fenster_004.rotation_euler = (1.535, 0.006638, -1.571)
ob_fenster_004.scale = (0.3542, 0.4101, 0.4102)
ob_fenster_004.empty_image_offset = (0.0, 0.0)
ob_fenster_004.show_instancer_for_render = False
ob_fenster_004.instance_type = 'COLLECTION'
ob_fenster_004.lineart.crease_threshold = 0.0
ob_fenster_003.location = (1.291, 5.142, 0.446)
ob_fenster_003.rotation_euler = (1.535, 0.006638, -1.571)
ob_fenster_003.scale = (0.3542, 0.4101, 0.4102)
ob_fenster_003.empty_image_offset = (0.0, 0.0)
ob_fenster_003.show_instancer_for_render = False
ob_fenster_003.instance_type = 'COLLECTION'
ob_fenster_003.lineart.crease_threshold = 0.0
ob_fenster_002.location = (1.291, 4.136, 0.446)
ob_fenster_002.rotation_euler = (1.535, 0.006638, -1.571)
ob_fenster_002.scale = (0.3542, 0.4101, 0.4102)
ob_fenster_002.empty_image_offset = (0.0, 0.0)
ob_fenster_002.show_instancer_for_render = False
ob_fenster_002.instance_type = 'COLLECTION'
ob_fenster_002.lineart.crease_threshold = 0.0
ob_fenster_001.location = (1.291, 6.153, 0.446)
ob_fenster_001.rotation_euler = (1.535, 0.006638, -1.571)
ob_fenster_001.scale = (0.3542, 0.4101, 0.4102)
ob_fenster_001.empty_image_offset = (0.0, 0.0)
ob_fenster_001.show_instancer_for_render = False
ob_fenster_001.instance_type = 'COLLECTION'
ob_fenster_001.lineart.crease_threshold = 0.0
ob_fenster.location = (1.291, 7.16, 0.446)
ob_fenster.rotation_euler = (1.535, 0.006638, -1.571)
ob_fenster.scale = (0.3542, 0.4101, 0.4102)
ob_fenster.empty_image_offset = (0.0, 0.0)
ob_fenster.show_instancer_for_render = False
ob_fenster.instance_type = 'COLLECTION'
ob_fenster.lineart.crease_threshold = 0.0
ob_schalter_004.instance_collection = col_schalter
ob_schalter_003.instance_collection = col_schalter
ob_schalter_002.instance_collection = col_schalter
ob_schalter_001.instance_collection = col_schalter
ob_schalter.instance_collection = col_schalter
ob_kante_011.instance_collection = col_kante
ob_kante_010.instance_collection = col_kante
ob_kante_009.instance_collection = col_kante
ob_kante_008.instance_collection = col_kante
ob_kante_007.instance_collection = col_kante
ob_kante_006.instance_collection = col_kante
ob_bank_001.instance_collection = col_bank
ob_tisch2.instance_collection = col_tisch2
ob_bank.instance_collection = col_bank
ob_schrank1.instance_collection = col_schrank1
ob_schrank3.instance_collection = col_schrank3
ob_schrank2.instance_collection = col_schrank2
ob_lamp.instance_collection = col_lamp
ob_feuerschrank.instance_collection = col_feuerschrank
ob_schild.instance_collection = col_schild
ob_ueeiinhalt.instance_collection = col_ueeiinhalt
ob_saeule_008.instance_collection = col_saeule
ob_saeule_007.instance_collection = col_saeule
ob_saeule_006.instance_collection = col_saeule
ob_saeule_005.instance_collection = col_saeule
ob_heizung_001.instance_collection = col_heizung
ob_wand_012.instance_collection = col_wand_001
ob_tuer1_011.instance_collection = col_tuer1_003
ob_kante_005.instance_collection = col_kante
ob_wand_011.instance_collection = col_wand_001
ob_tuer1_010.instance_collection = col_tuer1_003
ob_tuer1_009.instance_collection = col_tuer1_003
ob_wand_004.instance_collection = col_wand_001
ob_kante_004.instance_collection = col_kante
ob_tuer1_008.instance_collection = col_tuer1_003
ob_wand_001.instance_collection = col_wand_001
ob_heizung.instance_collection = col_heizung
ob_saeule_004.instance_collection = col_saeule
ob_saeule_003.instance_collection = col_saeule
ob_saeule_002.instance_collection = col_saeule
ob_saeule_001.instance_collection = col_saeule
ob_saeule.instance_collection = col_saeule
ob_tuer1_007.instance_collection = col_tuer1_003
ob_wand_010.instance_collection = col_wand_001
ob_wand_009.instance_collection = col_wand_001
ob_kante_003.instance_collection = col_kante
ob_tuer1_006.instance_collection = col_tuer1_003
ob_tuer1_005.instance_collection = col_tuer1_003
ob_kante_002.instance_collection = col_kante
ob_wand_008.instance_collection = col_wand_001
ob_wand_007.instance_collection = col_wand_001
ob_tuer1_004.instance_collection = col_tuer1_003
ob_tuer1_002.instance_collection = col_tuer1_003
ob_wand_006.instance_collection = col_wand_001
ob_wand_005.instance_collection = col_wand_001
ob_kante_001.instance_collection = col_kante
ob_tuer1_001.instance_collection = col_tuer1_003
ob_tuer1_000.instance_collection = col_tuer1_003
ob_kante.instance_collection = col_kante
ob_wand_003.instance_collection = col_wand_001
ob_wand_002.instance_collection = col_wand_001
ob_wand_000.instance_collection = col_wand_001
ob_tuer2_000.instance_collection = col_tuer2_001
ob_tuer2_001.instance_collection = col_tuer2_001
ob_tuer1_003.instance_collection = col_tuer1_003
ob_tuer3_001.instance_collection = col_tuer3_001
ob_fenster_007.instance_collection = col_fenster
ob_fenster_006.instance_collection = col_fenster
ob_fenster_005.instance_collection = col_fenster
ob_fenster_004.instance_collection = col_fenster
ob_fenster_003.instance_collection = col_fenster
ob_fenster_002.instance_collection = col_fenster
ob_fenster_001.instance_collection = col_fenster
ob_fenster.instance_collection = col_fenster

# ---- collection membership
col_collection_1.objects.link(ob_schalter_004)
col_collection_1.objects.link(ob_schalter_003)
col_collection_1.objects.link(ob_schalter_002)
col_collection_1.objects.link(ob_schalter_001)
col_collection_1.objects.link(ob_schalter)
col_collection_1.objects.link(ob_kante_011)
col_collection_1.objects.link(ob_kante_010)
col_collection_1.objects.link(ob_kante_009)
col_collection_1.objects.link(ob_kante_008)
col_collection_1.objects.link(ob_kante_007)
col_collection_1.objects.link(ob_kante_006)
col_collection_1.objects.link(ob_lampenausschnitt1)
col_collection_1.objects.link(ob_bank_001)
col_collection_1.objects.link(ob_tisch2)
col_collection_1.objects.link(ob_bank)
col_collection_1.objects.link(ob_schrank1)
col_collection_1.objects.link(ob_schrank3)
col_collection_1.objects.link(ob_schrank2)
col_collection_1.objects.link(ob_lamp)
col_collection_1.objects.link(ob_feuerschrank)
col_collection_1.objects.link(ob_schild)
col_collection_1.objects.link(ob_ueeiinhalt)
col_collection_1.objects.link(ob_plane_012)
col_collection_1.objects.link(ob_plane_011)
col_collection_1.objects.link(ob_plane_010)
col_collection_1.objects.link(ob_cube_015)
col_collection_1.objects.link(ob_cube_014)
col_collection_1.objects.link(ob_cube_013)
col_collection_1.objects.link(ob_cube_012)
col_collection_1.objects.link(ob_cube_011)
col_collection_1.objects.link(ob_cube_010)
col_collection_1.objects.link(ob_cube_009)
col_collection_1.objects.link(ob_cube_008)
col_collection_1.objects.link(ob_cube_007)
col_collection_1.objects.link(ob_cube_006)
col_collection_1.objects.link(ob_cube_005)
col_collection_1.objects.link(ob_plane_009)
col_collection_1.objects.link(ob_plane_008)
col_collection_1.objects.link(ob_plane_007)
col_collection_1.objects.link(ob_saeule_008)
col_collection_1.objects.link(ob_saeule_007)
col_collection_1.objects.link(ob_saeule_006)
col_collection_1.objects.link(ob_saeule_005)
col_collection_1.objects.link(ob_heizung_001)
col_collection_1.objects.link(ob_wand_012)
col_collection_1.objects.link(ob_tuer1_011)
col_collection_1.objects.link(ob_kante_005)
col_collection_1.objects.link(ob_wand_011)
col_collection_1.objects.link(ob_tuer1_010)
col_collection_1.objects.link(ob_tuer1_009)
col_collection_1.objects.link(ob_wand_004)
col_collection_1.objects.link(ob_kante_004)
col_collection_1.objects.link(ob_tuer1_008)
col_collection_1.objects.link(ob_wand_001)
col_collection_1.objects.link(ob_plane_003)
col_collection_1.objects.link(ob_sun)
col_collection_1.objects.link(ob_heizung)
col_collection_1.objects.link(ob_saeule_004)
col_collection_1.objects.link(ob_saeule_003)
col_collection_1.objects.link(ob_saeule_002)
col_collection_1.objects.link(ob_saeule_001)
col_collection_1.objects.link(ob_saeule)
col_collection_1.objects.link(ob_plane_006)
col_collection_1.objects.link(ob_plane_005)
col_collection_1.objects.link(ob_plane_004)
col_collection_1.objects.link(ob_cube_004)
col_collection_1.objects.link(ob_cube_003)
col_collection_1.objects.link(ob_cube_002)
col_collection_1.objects.link(ob_cube_001)
col_collection_1.objects.link(ob_plane_002)
col_collection_1.objects.link(ob_tuer1_007)
col_collection_1.objects.link(ob_wand_010)
col_collection_1.objects.link(ob_wand_009)
col_collection_1.objects.link(ob_kante_003)
col_collection_1.objects.link(ob_tuer1_006)
col_collection_1.objects.link(ob_tuer1_005)
col_collection_1.objects.link(ob_kante_002)
col_collection_1.objects.link(ob_wand_008)
col_collection_1.objects.link(ob_wand_007)
col_collection_1.objects.link(ob_tuer1_004)
col_collection_1.objects.link(ob_tuer1_002)
col_collection_1.objects.link(ob_wand_006)
col_collection_1.objects.link(ob_wand_005)
col_collection_1.objects.link(ob_kante_001)
col_collection_1.objects.link(ob_tuer1_001)
col_collection_1.objects.link(ob_tuer1_000)
col_collection_1.objects.link(ob_kante)
col_collection_1.objects.link(ob_wand_003)
col_collection_1.objects.link(ob_wand_002)
col_collection_1.objects.link(ob_wand_000)
col_collection_1.objects.link(ob_tuer2_000)
col_collection_1.objects.link(ob_tuer2_001)
col_collection_1.objects.link(ob_tuer1_003)
col_collection_1.objects.link(ob_plane)
col_collection_1.objects.link(ob_camera)
col_collection_1.objects.link(ob_ausschnitt)
col_collection_1.objects.link(ob_tuer3_001)
col_collection_1.objects.link(ob_cube)
col_collection_1.objects.link(ob_cube_001_1)
col_collection_1.objects.link(ob_fenster_007)
col_collection_1.objects.link(ob_fenster_006)
col_collection_1.objects.link(ob_fenster_005)
col_collection_1.objects.link(ob_fenster_004)
col_collection_1.objects.link(ob_fenster_003)
col_collection_1.objects.link(ob_fenster_002)
col_collection_1.objects.link(ob_fenster_001)
col_collection_1.objects.link(ob_fenster)

# ---- scene / render settings (as saved in the file)
scene.camera = ob_camera
scene.frame_start = 1; scene.frame_end = 250; scene.frame_set(1)
scene.render.engine = 'CYCLES'
scene.render.resolution_y = 818
scene.render.dither_intensity = 0.0
scene.render.use_motion_blur = True
scene.render.use_border = True
scene.cycles.use_denoising = False
scene.cycles.samples = 1000
scene.cycles.sampling_pattern = 'TABULATED_SOBOL'
scene.cycles.light_sampling_threshold = 0.0
scene.cycles.use_adaptive_sampling = False
scene.cycles.use_light_tree = False
scene.cycles.blur_glossy = 0.0
scene.cycles.max_bounces = 128
scene.cycles.diffuse_bounces = 128
scene.cycles.glossy_bounces = 128
scene.cycles.transmission_bounces = 128
scene.cycles.volume_bounces = 128
scene.cycles.transparent_max_bounces = 128
scene.cycles.pixel_filter_type = 'GAUSSIAN'
scene.cycles.sample_clamp_indirect = 0.0
scene.view_settings.view_transform = 'Standard'
bpy.context.view_layer.update()
